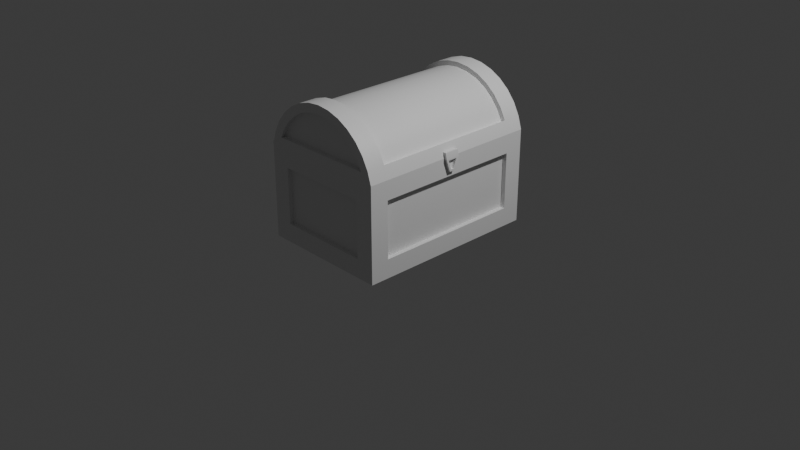 # Source: TreasureChest.blend  (saved by Blender 4.5.90; exported with 4.5.12 LTS)
import bpy
from mathutils import Matrix  # noqa: F401  (used for matrix-valued properties, if any)

bpy.ops.wm.read_factory_settings(use_empty=True)
scene = bpy.context.scene
scene.name = 'Scene'

# ---- collections
col_collection = bpy.data.collections.new('Collection'); scene.collection.children.link(col_collection)

# ---- materials (node trees are filled in below, after node groups)
mat_gold = bpy.data.materials.new('Gold')
mat_gold.alpha_threshold = 0.0
mat_gold.roughness = 0.5
mat_gold.line_color = (0.0, 0.0, 0.0, 1.0)
mat_wood = bpy.data.materials.new('Wood')
mat_wood.alpha_threshold = 0.0
mat_wood.roughness = 0.5
mat_wood.line_color = (0.0, 0.0, 0.0, 1.0)
mat_lock = bpy.data.materials.new('Lock')

# ---- node groups
ng_smooth_by_angle = bpy.data.node_groups.new('Smooth by Angle', 'GeometryNodeTree')
_s = ng_smooth_by_angle.interface.new_socket(name='Mesh', in_out='OUTPUT', socket_type='NodeSocketGeometry')
_s = ng_smooth_by_angle.interface.new_socket(name='Mesh', in_out='INPUT', socket_type='NodeSocketGeometry')
_s = ng_smooth_by_angle.interface.new_socket(name='Angle', in_out='INPUT', socket_type='NodeSocketFloat')
_s.subtype = 'ANGLE'
_s.default_value = 0.5236
_s.min_value = 0.0
_s.max_value = 3.142
_s.description = 'Maximum face angle for smooth edges'
_s = ng_smooth_by_angle.interface.new_socket(name='Ignore Sharpness', in_out='INPUT', socket_type='NodeSocketBool')
_s.force_non_field = True
ng_smooth_by_angle.description = 'Set the sharpness of mesh edges based on the angle between the neighboring faces'
ng_smooth_by_angle.is_modifier = True
_N = ng_smooth_by_angle.nodes; _L = ng_smooth_by_angle.links
n0 = _N.new('GeometryNodeSetShadeSmooth'); n0.name = 'Set Shade Smooth'; n0.location = (120, -80)
n0.domain = 'EDGE'
n1 = _N.new('GeometryNodeSetShadeSmooth'); n1.name = 'Set Shade Smooth.001'; n1.location = (300, -80)
n2 = _N.new('NodeGroupOutput'); n2.name = 'Group Output'; n2.location = (480, -80)
n3 = _N.new('GeometryNodeInputMeshEdgeAngle'); n3.name = 'Edge Angle'; n3.location = (-440, -240)
n4 = _N.new('NodeGroupInput'); n4.name = 'Group Input'; n4.location = (-80, -80)
n5 = _N.new('GeometryNodeInputEdgeSmooth'); n5.name = 'Is Edge Smooth'; n5.location = (-260, -120)
n6 = _N.new('GeometryNodeInputShadeSmooth'); n6.name = 'Is Shade Smooth'; n6.location = (-440, -397)
n7 = _N.new('FunctionNodeCompare'); n7.name = 'Compare'; n7.location = (-260, -260)
n7.operation = 'LESS_EQUAL'
n7.inputs[6].default_value = (0.0, 0.0, 0.0, 0.0)
n7.inputs[7].default_value = (0.0, 0.0, 0.0, 0.0)
n8 = _N.new('FunctionNodeBooleanMath'); n8.name = 'Boolean Math.001'; n8.location = (-80, -260)
n9 = _N.new('NodeGroupInput'); n9.name = 'Group Input.001'; n9.location = (-440, -329)
n10 = _N.new('NodeGroupInput'); n10.name = 'Group Input.002'; n10.location = (-259, -189)
n11 = _N.new('FunctionNodeBooleanMath'); n11.name = 'Boolean Math'; n11.location = (-80, -149)
n11.operation = 'OR'
n12 = _N.new('FunctionNodeBooleanMath'); n12.name = 'Boolean Math.002'; n12.location = (-260, -380)
n12.operation = 'OR'
n13 = _N.new('NodeGroupInput'); n13.name = 'Group Input.003'; n13.location = (-440, -460)
_L.new(n3.outputs[0], n7.inputs[0])
_L.new(n1.outputs[0], n2.inputs[0])
_L.new(n9.outputs[1], n7.inputs[1])
_L.new(n7.outputs[0], n8.inputs[0])
_L.new(n4.outputs[0], n0.inputs[0])
_L.new(n0.outputs[0], n1.inputs[0])
_L.new(n8.outputs[0], n0.inputs[2])
_L.new(n10.outputs[2], n11.inputs[1])
_L.new(n5.outputs[0], n11.inputs[0])
_L.new(n11.outputs[0], n0.inputs[1])
_L.new(n13.outputs[2], n12.inputs[1])
_L.new(n6.outputs[0], n12.inputs[0])
_L.new(n12.outputs[0], n8.inputs[1])
n2.is_active_output = True

# ---- material node trees
mat_gold.use_nodes = True; mat_gold.node_tree.nodes.clear()
_N = mat_gold.node_tree.nodes; _L = mat_gold.node_tree.links
n0 = _N.new('ShaderNodeOutputMaterial'); n0.name = 'Material Output'; n0.location = (200, 100)
n1 = _N.new('ShaderNodeBsdfPrincipled'); n1.name = 'Principled BSDF'; n1.location = (-200, 100)
n1.inputs[3].default_value = 1.45
_L.new(n1.outputs[0], n0.inputs[0])
n0.is_active_output = True
mat_wood.use_nodes = True; mat_wood.node_tree.nodes.clear()
_N = mat_wood.node_tree.nodes; _L = mat_wood.node_tree.links
n0 = _N.new('ShaderNodeOutputMaterial'); n0.name = 'Material Output'; n0.location = (200, 100)
n1 = _N.new('ShaderNodeBsdfPrincipled'); n1.name = 'Principled BSDF'; n1.location = (-200, 100)
n1.inputs[3].default_value = 1.45
_L.new(n1.outputs[0], n0.inputs[0])
n0.is_active_output = True
mat_lock.use_nodes = True; mat_lock.node_tree.nodes.clear()
_N = mat_lock.node_tree.nodes; _L = mat_lock.node_tree.links
n0 = _N.new('ShaderNodeBsdfPrincipled'); n0.name = 'Principled BSDF'; n0.location = (-200, 100)
n1 = _N.new('ShaderNodeOutputMaterial'); n1.name = 'Material Output'; n1.location = (200, 100)
_L.new(n0.outputs[0], n1.inputs[0])
n1.is_active_output = True

# ---- world
world_world = bpy.data.worlds.new('World'); scene.world = world_world
world_world.use_nodes = True; world_world.node_tree.nodes.clear()
_N = world_world.node_tree.nodes; _L = world_world.node_tree.links
n0 = _N.new('ShaderNodeOutputWorld'); n0.name = 'World Output'; n0.location = (200, 100)
n1 = _N.new('ShaderNodeBackground'); n1.name = 'Background'; n1.location = (-200, 100)
n1.inputs[0].default_value = (0.05088, 0.05088, 0.05088, 1.0)
_L.new(n1.outputs[0], n0.inputs[0])
n0.is_active_output = True
world_world.color = (0.05088, 0.05088, 0.05088)
world_world.sun_shadow_jitter_overblur = 0.0

# ---- cameras
cam_camera = bpy.data.cameras.new('Camera')
cam_camera.clip_end = 100.0
cam_camera.ortho_scale = 7.314

# ---- lights
light_light = bpy.data.lights.new('Light', 'POINT')
light_light.energy = 1000.0
light_light.shadow_soft_size = 0.1

# ---- meshes
me_cube_002 = bpy.data.meshes.new('Cube.002')
me_cube_002.from_pydata([(-0.7024, 0.9651, 0.4843), (-0.7024, -0.9643, 0.4843), (-0.7083, 0.9651, 0.4849), (-0.7083, -0.9643, 0.4849), (-0.7141, 0.9651, 0.4867), (-0.7141, -0.9643, 0.4867), (-0.7194, 0.9651, 0.4895), (-0.7194, -0.9643, 0.4895), (-0.724, 0.9651, 0.4933), (-0.724, -0.9643, 0.4933), (-0.7278, 0.9651, 0.4979), (-0.7278, -0.9643, 0.4979), (-0.7306, 0.9651, 0.5032), (-0.7306, -0.9643, 0.5032), (-0.7324, 0.9651, 0.509), (-0.7324, -0.9643, 0.509), (-0.733, 0.9651, 0.5149), (-0.733, -0.9643, 0.5149), (-0.7324, 0.9651, 0.5209), (-0.7324, -0.9643, 0.5209), (-0.7306, 0.9651, 0.5266), (-0.7306, -0.9643, 0.5266), (-0.7278, 0.9651, 0.5319), (-0.7278, -0.9643, 0.5319), (-0.724, 0.9651, 0.5366), (-0.724, -0.9643, 0.5366), (-0.7194, 0.9651, 0.5404), (-0.7194, -0.9643, 0.5404), (-0.7141, 0.9651, 0.5432), (-0.7141, -0.9643, 0.5432), (-0.7083, 0.9651, 0.5449), (-0.7083, -0.9643, 0.5449), (-0.7024, 0.9651, 0.5455), (-0.7024, -0.9643, 0.5455), (-0.6964, 0.9651, 0.5449), (-0.6964, -0.9643, 0.5449), (-0.6907, 0.9651, 0.5432), (-0.6907, -0.9643, 0.5432), (-0.6854, 0.9651, 0.5404), (-0.6854, -0.9643, 0.5404), (-0.6807, 0.9651, 0.5366), (-0.6807, -0.9643, 0.5366), (-0.6769, 0.9651, 0.5319), (-0.6769, -0.9643, 0.5319), (-0.6741, 0.9651, 0.5266), (-0.6741, -0.9643, 0.5266), (-0.6724, 0.9651, 0.5209), (-0.6724, -0.9643, 0.5209), (-0.6718, 0.9651, 0.5149), (-0.6718, -0.9643, 0.5149), (-0.6724, 0.9651, 0.509), (-0.6724, -0.9643, 0.509), (-0.6741, 0.9651, 0.5032), (-0.6741, -0.9643, 0.5032), (-0.6769, 0.9651, 0.4979), (-0.6769, -0.9643, 0.4979), (-0.6807, 0.9651, 0.4933), (-0.6807, -0.9643, 0.4933), (-0.6854, 0.9651, 0.4895), (-0.6854, -0.9643, 0.4895), (-0.6907, 0.9651, 0.4867), (-0.6907, -0.9643, 0.4867), (-0.6964, 0.9651, 0.4849), (-0.6964, -0.9643, 0.4849), (-0.7083, -0.9793, 0.4849), (-0.7024, -0.9793, 0.4843), (-0.7141, -0.9793, 0.4867), (-0.7194, -0.9793, 0.4895), (-0.724, -0.9793, 0.4933), (-0.7278, -0.9793, 0.4979), (-0.7306, -0.9793, 0.5032), (-0.7324, -0.9793, 0.509), (-0.733, -0.9793, 0.5149), (-0.7324, -0.9793, 0.5209), (-0.7306, -0.9793, 0.5266), (-0.7278, -0.9793, 0.5319), (-0.724, -0.9793, 0.5366), (-0.7194, -0.9793, 0.5404), (-0.7141, -0.9793, 0.5432), (-0.7083, -0.9793, 0.5449), (-0.7024, -0.9793, 0.5455), (-0.6964, -0.9793, 0.5449), (-0.6907, -0.9793, 0.5432), (-0.6854, -0.9793, 0.5404), (-0.6807, -0.9793, 0.5366), (-0.6769, -0.9793, 0.5319), (-0.6741, -0.9793, 0.5266), (-0.6724, -0.9793, 0.5209), (-0.6718, -0.9793, 0.5149), (-0.6724, -0.9793, 0.509), (-0.6741, -0.9793, 0.5032), (-0.6769, -0.9793, 0.4979), (-0.6807, -0.9793, 0.4933), (-0.6854, -0.9793, 0.4895), (-0.6907, -0.9793, 0.4867), (-0.6964, -0.9793, 0.4849), (-0.7024, 0.9801, 0.4843), (-0.7083, 0.9801, 0.4849), (-0.7141, 0.9801, 0.4867), (-0.7194, 0.9801, 0.4895), (-0.724, 0.9801, 0.4933), (-0.7278, 0.9801, 0.4979), (-0.7306, 0.9801, 0.5032), (-0.7324, 0.9801, 0.509), (-0.733, 0.9801, 0.5149), (-0.7324, 0.9801, 0.5209), (-0.7306, 0.9801, 0.5266), (-0.7278, 0.9801, 0.5319), (-0.724, 0.9801, 0.5366), (-0.7194, 0.9801, 0.5404), (-0.7141, 0.9801, 0.5432), (-0.7083, 0.9801, 0.5449), (-0.7024, 0.9801, 0.5455), (-0.6964, 0.9801, 0.5449), (-0.6907, 0.9801, 0.5432), (-0.6854, 0.9801, 0.5404), (-0.6807, 0.9801, 0.5366), (-0.6769, 0.9801, 0.5319), (-0.6741, 0.9801, 0.5266), (-0.6724, 0.9801, 0.5209), (-0.6718, 0.9801, 0.5149), (-0.6724, 0.9801, 0.509), (-0.6741, 0.9801, 0.5032), (-0.6769, 0.9801, 0.4979), (-0.6807, 0.9801, 0.4933), (-0.6854, 0.9801, 0.4895), (-0.6907, 0.9801, 0.4867), (-0.6964, 0.9801, 0.4849), (0.5587, 0.8588, -0.2801), (0.7002, 1.0, -0.4801), (0.5587, -0.8583, -0.2801), (0.7002, -0.9997, -0.4801), (-0.5584, 0.8588, -0.2801), (-0.6998, 1.0, -0.4801), (-0.5584, -0.8583, -0.2801), (-0.6998, -0.9997, -0.4801), (0.7002, -0.9997, -0.2801), (-0.6998, -0.9997, -0.2801), (0.7002, 1.0, -0.2801), (-0.6998, 1.0, -0.2801), (0.6991, -0.9997, 0.52), (-0.6996, -0.9997, 0.52), (0.6991, 1.0, 0.52), (-0.6996, 1.0, 0.52), (0.5541, -0.8636, 0.5203), (-0.5547, -0.8636, 0.5203), (0.5541, 0.8615, 0.5203), (-0.5547, 0.8615, 0.5203), (-0.6982, 0.9651, 0.4894), (-0.6982, -0.9643, 0.4894), (-0.7031, 0.9651, 0.4899), (-0.7031, -0.9643, 0.4899), (-0.7079, 0.9651, 0.4914), (-0.7079, -0.9643, 0.4914), (-0.7123, 0.9651, 0.4937), (-0.7123, -0.9643, 0.4937), (-0.7162, 0.9651, 0.4969), (-0.7162, -0.9643, 0.4969), (-0.7194, 0.9651, 0.5008), (-0.7194, -0.9643, 0.5008), (-0.7217, 0.9651, 0.5052), (-0.7217, -0.9643, 0.5052), (-0.7232, 0.9651, 0.51), (-0.7232, -0.9643, 0.51), (-0.7237, 0.9651, 0.515), (-0.7237, -0.9643, 0.515), (-0.7232, 0.9651, 0.5199), (-0.7232, -0.9643, 0.5199), (-0.7217, 0.9651, 0.5247), (-0.7217, -0.9643, 0.5247), (-0.7194, 0.9651, 0.5291), (-0.7194, -0.9643, 0.5291), (-0.7162, 0.9651, 0.533), (-0.7162, -0.9643, 0.533), (-0.7123, 0.9651, 0.5362), (-0.7123, -0.9643, 0.5362), (-0.7079, 0.9651, 0.5385), (-0.7079, -0.9643, 0.5385), (-0.7031, 0.9651, 0.54), (-0.7031, -0.9643, 0.54), (-0.6982, 0.9651, 0.5405), (-0.6982, -0.9643, 0.5405), (-0.6932, 0.9651, 0.54), (-0.6932, -0.9643, 0.54), (-0.6884, 0.9651, 0.5385), (-0.6884, -0.9643, 0.5385), (-0.684, 0.9651, 0.5362), (-0.684, -0.9643, 0.5362), (-0.6801, 0.9651, 0.533), (-0.6801, -0.9643, 0.533), (-0.677, 0.9651, 0.5291), (-0.677, -0.9643, 0.5291), (-0.6746, 0.9651, 0.5247), (-0.6746, -0.9643, 0.5247), (-0.6731, 0.9651, 0.5199), (-0.6731, -0.9643, 0.5199), (-0.6727, 0.9651, 0.515), (-0.6727, -0.9643, 0.515), (-0.6731, 0.9651, 0.51), (-0.6731, -0.9643, 0.51), (-0.6746, 0.9651, 0.5052), (-0.6746, -0.9643, 0.5052), (-0.677, 0.9651, 0.5008), (-0.677, -0.9643, 0.5008), (-0.6801, 0.9651, 0.4969), (-0.6801, -0.9643, 0.4969), (-0.684, 0.9651, 0.4937), (-0.684, -0.9643, 0.4937), (-0.6884, 0.9651, 0.4914), (-0.6884, -0.9643, 0.4914), (-0.6932, 0.9651, 0.4899), (-0.6932, -0.9643, 0.4899), (0.6994, 1.0, 0.3199), (-0.6997, 1.0, 0.3199), (0.6994, -0.9997, 0.3199), (-0.6997, -0.9997, 0.3199), (-0.6998, 0.8006, -0.4801), (-0.6998, -0.7994, -0.4801), (0.6502, 0.8006, -0.2801), (0.6502, -0.7994, -0.2801), (-0.6498, -0.7994, -0.2801), (-0.6498, 0.8006, -0.2801), (0.7002, -0.7994, -0.4801), (0.7002, 0.8006, -0.4801), (0.6089, 0.6874, -0.2798), (0.6089, -0.6863, -0.2798), (-0.6086, -0.6863, -0.2798), (-0.6086, 0.6874, -0.2798), (0.6991, 0.8006, 0.52), (0.6991, -0.7994, 0.52), (-0.6996, -0.7994, 0.52), (-0.6996, 0.8006, 0.52), (0.5541, 0.6874, 0.5203), (0.5541, -0.6926, 0.5203), (-0.5547, -0.6926, 0.5203), (-0.5547, 0.6874, 0.5203), (0.6494, 0.8006, 0.3199), (0.6494, -0.7994, 0.3199), (-0.6497, -0.7994, 0.3199), (-0.6497, 0.8006, 0.3199), (0.4996, 1.0, -0.4801), (-0.4989, 1.0, -0.4801), (0.4996, -0.9498, -0.2801), (-0.4989, -0.9498, -0.2801), (-0.4989, -0.9997, -0.4801), (0.4996, -0.9997, -0.4801), (-0.4989, 0.9503, -0.2801), (0.4996, 0.9503, -0.2801), (0.3987, -0.9085, -0.2804), (-0.398, -0.9085, -0.2804), (-0.398, 0.909, -0.2802), (0.3987, 0.909, -0.2802), (0.4982, -0.9997, 0.52), (-0.4994, -0.9997, 0.52), (-0.4994, 1.0, 0.52), (0.4982, 1.0, 0.52), (0.3948, -0.8636, 0.5203), (-0.396, -0.8636, 0.5203), (-0.396, 0.8615, 0.5203), (0.3948, 0.8615, 0.5203), (-0.4993, 0.9503, 0.3199), (0.4986, 0.9503, 0.3199), (0.4986, -0.9498, 0.3199), (-0.4993, -0.9498, 0.3199), (0.4996, 0.8006, -0.4301), (-0.4989, 0.8006, -0.4301), (0.4996, -0.7994, -0.4301), (-0.4989, -0.7994, -0.4301), (-0.398, 0.6874, -0.2801), (0.3987, 0.6874, -0.2801), (-0.398, -0.6863, -0.2801), (0.3987, -0.6863, -0.2801), (0.7002, 0.8006, -0.2801), (0.7002, -0.7994, -0.2801), (-0.6998, -0.7994, -0.2801), (-0.6998, 0.8006, -0.2801), (0.6994, 0.8006, 0.3199), (0.6994, -0.7994, 0.3199), (-0.6997, -0.7994, 0.3199), (-0.6997, 0.8006, 0.3199), (0.4996, -0.9997, -0.2801), (-0.4989, -0.9997, -0.2801), (-0.4989, 1.0, -0.2801), (0.4996, 1.0, -0.2801), (-0.4993, 1.0, 0.3199), (0.4986, 1.0, 0.3199), (0.4986, -0.9997, 0.3199), (-0.4993, -0.9997, 0.3199), (0.4996, 0.8006, -0.4801), (-0.4989, 0.8006, -0.4801), (0.4996, -0.7994, -0.4801), (-0.4989, -0.7994, -0.4801), (0.5553, -0.8623, 0.3205), (-0.5556, -0.8623, 0.3205), (0.5553, 0.8608, 0.3205), (-0.5556, 0.8608, 0.3205), (-0.6058, -0.6911, 0.3207), (-0.6058, 0.6874, 0.3207), (0.6054, 0.6874, 0.3207), (0.6054, -0.6911, 0.3207), (0.3958, -0.9125, 0.3201), (-0.3965, -0.9125, 0.3201), (-0.3965, 0.911, 0.3203), (0.3958, 0.911, 0.3203), (0.5587, 0.6874, -0.2801), (0.5587, -0.6863, -0.2801), (-0.5584, -0.6863, -0.2801), (-0.5584, 0.6874, -0.2801), (0.3987, -0.8583, -0.2801), (-0.398, -0.8583, -0.2801), (-0.398, 0.8588, -0.2801), (0.3987, 0.8588, -0.2801), (-0.5556, -0.6911, 0.3205), (-0.5556, 0.6874, 0.3205), (0.5553, 0.6874, 0.3205), (0.5553, -0.6911, 0.3205), (0.3958, -0.8623, 0.3205), (-0.3965, -0.8623, 0.3205), (-0.3965, 0.8608, 0.3205), (0.3958, 0.8608, 0.3205), (0.5576, -0.8596, -0.08072), (-0.5575, 0.8595, -0.08072), (-0.5575, -0.8596, -0.08072), (0.5576, 0.8595, -0.08072), (-0.5575, -0.6879, -0.08072), (-0.5575, 0.6874, -0.08072), (0.5576, 0.6874, -0.08072), (0.5576, -0.6879, -0.08072), (0.3977, -0.8596, -0.08072), (-0.3975, -0.8596, -0.08072), (-0.3975, 0.8595, -0.08072), (0.3977, 0.8595, -0.08072), (-0.6076, -0.6879, -0.08048), (-0.6076, 0.6874, -0.08048), (0.6078, 0.6874, -0.08043), (0.6078, -0.6879, -0.08043), (0.3977, -0.9098, -0.08105), (-0.3975, -0.9098, -0.08105), (-0.3975, 0.9097, -0.08088), (0.3977, 0.9097, -0.08088)], [], [(27, 25, 76, 77), (48, 50, 121, 120), (64, 65, 95, 94, 93, 92, 91, 90, 89, 88, 87, 86, 85, 84, 83, 82, 81, 80, 79, 78, 77, 76, 75, 74, 73, 72, 71, 70, 69, 68, 67, 66), (45, 43, 85, 86), (63, 61, 94, 95), (19, 17, 72, 73), (37, 35, 81, 82), (55, 53, 90, 91), (11, 9, 68, 69), (29, 27, 77, 78), (47, 45, 86, 87), (3, 1, 65, 64), (1, 63, 95, 65), (21, 19, 73, 74), (39, 37, 82, 83), (57, 55, 91, 92), (13, 11, 69, 70), (31, 29, 78, 79), (49, 47, 87, 88), (5, 3, 64, 66), (23, 21, 74, 75), (41, 39, 83, 84), (59, 57, 92, 93), (15, 13, 70, 71), (33, 31, 79, 80), (51, 49, 88, 89), (7, 5, 66, 67), (25, 23, 75, 76), (43, 41, 84, 85), (61, 59, 93, 94), (17, 15, 71, 72), (35, 33, 80, 81), (53, 51, 89, 90), (9, 7, 67, 68), (96, 97, 98, 99, 100, 101, 102, 103, 104, 105, 106, 107, 108, 109, 110, 111, 112, 113, 114, 115, 116, 117, 118, 119, 120, 121, 122, 123, 124, 125, 126, 127), (4, 6, 99, 98), (22, 24, 108, 107), (40, 42, 117, 116), (58, 60, 126, 125), (14, 16, 104, 103), (32, 34, 113, 112), (50, 52, 122, 121), (6, 8, 100, 99), (24, 26, 109, 108), (42, 44, 118, 117), (60, 62, 127, 126), (16, 18, 105, 104), (34, 36, 114, 113), (52, 54, 123, 122), (8, 10, 101, 100), (26, 28, 110, 109), (44, 46, 119, 118), (0, 2, 97, 96), (62, 0, 96, 127), (18, 20, 106, 105), (36, 38, 115, 114), (54, 56, 124, 123), (10, 12, 102, 101), (28, 30, 111, 110), (46, 48, 120, 119), (2, 4, 98, 97), (20, 22, 107, 106), (38, 40, 116, 115), (56, 58, 125, 124), (12, 14, 103, 102), (30, 32, 112, 111), (270, 306, 134, 309), (244, 281, 137, 135), (216, 275, 139, 133), (290, 222, 131, 245), (222, 273, 136, 131), (240, 283, 138, 129), (319, 294, 146, 259), (286, 214, 140, 252), (284, 213, 143, 254), (317, 293, 145, 257), (315, 292, 144, 233), (278, 215, 141, 230), (276, 212, 142, 228), (313, 295, 147, 235), (148, 149, 151, 150), (150, 151, 153, 152), (152, 153, 155, 154), (154, 155, 157, 156), (156, 157, 159, 158), (158, 159, 161, 160), (160, 161, 163, 162), (162, 163, 165, 164), (164, 165, 167, 166), (166, 167, 169, 168), (168, 169, 171, 170), (170, 171, 173, 172), (172, 173, 175, 174), (174, 175, 177, 176), (176, 177, 179, 178), (178, 179, 181, 180), (180, 181, 183, 182), (182, 183, 185, 184), (184, 185, 187, 186), (186, 187, 189, 188), (188, 189, 191, 190), (190, 191, 193, 192), (192, 193, 195, 194), (194, 195, 197, 196), (196, 197, 199, 198), (198, 199, 201, 200), (200, 201, 203, 202), (202, 203, 205, 204), (204, 205, 207, 206), (206, 207, 209, 208), (208, 209, 211, 210), (210, 211, 149, 148), (252, 140, 144, 256), (230, 141, 145, 234), (254, 143, 147, 258), (228, 142, 146, 232), (272, 138, 212, 276), (274, 137, 215, 278), (282, 139, 213, 284), (280, 136, 214, 286), (139, 275, 279, 213), (221, 220, 238, 239), (136, 273, 277, 214), (219, 218, 236, 237), (140, 229, 233, 144), (229, 228, 232, 233), (143, 231, 235, 147), (231, 230, 234, 235), (293, 312, 234, 145), (312, 313, 235, 234), (214, 277, 229, 140), (277, 276, 228, 229), (213, 279, 231, 143), (279, 278, 230, 231), (294, 314, 232, 146), (314, 315, 233, 232), (129, 138, 272, 223), (223, 272, 273, 222), (240, 129, 223, 288), (288, 223, 222, 290), (135, 137, 274, 217), (217, 274, 275, 216), (310, 132, 307, 268), (268, 307, 306, 270), (304, 269, 271, 305), (269, 268, 270, 271), (128, 311, 269, 304), (311, 310, 268, 269), (216, 289, 291, 217), (265, 264, 266, 267), (133, 241, 289, 216), (241, 240, 288, 289), (137, 281, 287, 215), (243, 242, 262, 263), (138, 283, 285, 212), (247, 246, 260, 261), (142, 255, 259, 146), (255, 254, 258, 259), (141, 253, 257, 145), (253, 252, 256, 257), (292, 316, 256, 144), (316, 317, 257, 256), (212, 285, 255, 142), (285, 284, 254, 255), (215, 287, 253, 141), (287, 286, 252, 253), (295, 318, 258, 147), (318, 319, 259, 258), (133, 139, 282, 241), (241, 282, 283, 240), (217, 291, 244, 135), (291, 290, 245, 244), (131, 136, 280, 245), (245, 280, 281, 244), (305, 271, 308, 130), (271, 270, 309, 308), (218, 219, 273, 272), (220, 221, 275, 274), (237, 236, 276, 277), (239, 238, 278, 279), (221, 239, 279, 275), (238, 220, 274, 278), (219, 237, 277, 273), (236, 218, 272, 276), (242, 243, 281, 280), (246, 247, 283, 282), (261, 260, 284, 285), (263, 262, 286, 287), (243, 263, 287, 281), (262, 242, 280, 286), (247, 261, 285, 283), (260, 246, 282, 284), (264, 265, 289, 288), (267, 266, 290, 291), (265, 267, 291, 289), (266, 264, 288, 290), (334, 335, 299, 298), (321, 330, 318, 295), (336, 337, 301, 300), (320, 328, 316, 292), (338, 339, 303, 302), (323, 326, 314, 294), (332, 333, 297, 296), (322, 324, 312, 293), (325, 321, 295, 313), (327, 320, 292, 315), (329, 322, 293, 317), (331, 323, 294, 319), (225, 305, 304, 224), (227, 307, 306, 226), (249, 309, 308, 248), (251, 311, 310, 250), (332, 296, 312, 324), (333, 325, 307, 227), (334, 298, 314, 326), (335, 327, 305, 225), (336, 300, 316, 328), (337, 329, 309, 249), (338, 302, 318, 330), (339, 331, 311, 251), (302, 303, 319, 318), (300, 301, 317, 316), (298, 299, 315, 314), (296, 297, 313, 312), (303, 339, 331, 319), (250, 310, 330, 338), (301, 337, 329, 317), (248, 308, 328, 336), (299, 335, 327, 315), (224, 304, 326, 334), (297, 333, 325, 313), (226, 306, 324, 332), (311, 128, 323, 331), (309, 134, 322, 329), (305, 130, 320, 327), (307, 132, 321, 325), (134, 306, 324, 322), (226, 332, 333, 227), (128, 304, 326, 323), (224, 334, 335, 225), (130, 308, 328, 320), (248, 336, 337, 249), (132, 310, 330, 321), (250, 338, 339, 251), (328, 308, 309, 329), (336, 328, 329, 337), (324, 306, 307, 325), (332, 324, 325, 333), (330, 310, 311, 331), (338, 330, 331, 339), (326, 304, 305, 327), (334, 326, 327, 335)])
me_cube_002.polygons.foreach_set('use_smooth', [True] * 252)
me_cube_002.polygons.foreach_set('material_index', [0, 0, 0, 0, 0, 0, 0, 0, 0, 0, 0, 0, 0, 0, 0, 0, 0, 0, 0, 0, 0, 0, 0, 0, 0, 0, 0, 0, 0, 0, 0, 0, 0, 0, 0, 0, 0, 0, 0, 0, 0, 0, 0, 0, 0, 0, 0, 0, 0, 0, 0, 0, 0, 0, 0, 0, 0, 0, 0, 0, 0, 0, 0, 0, 0, 0, 1, 0, 0, 0, 0, 0, 1, 0, 0, 1, 1, 0, 0, 1, 1, 1, 1, 1, 1, 1, 1, 1, 1, 1, 1, 1, 1, 1, 1, 1, 1, 1, 1, 1, 1, 1, 1, 1, 1, 1, 1, 1, 1, 1, 1, 1, 0, 0, 0, 0, 0, 0, 0, 0, 0, 1, 0, 1, 0, 0, 0, 0, 1, 1, 0, 0, 0, 0, 1, 1, 0, 0, 0, 0, 0, 0, 1, 1, 1, 1, 1, 1, 0, 1, 0, 0, 0, 1, 0, 1, 0, 0, 0, 0, 1, 1, 0, 0, 0, 0, 1, 1, 0, 0, 0, 0, 0, 0, 1, 1, 0, 0, 0, 0, 0, 0, 0, 0, 0, 0, 0, 0, 0, 0, 0, 0, 0, 0, 0, 0, 1, 1, 1, 1, 1, 1, 1, 1, 1, 1, 1, 1, 0, 0, 0, 0, 1, 0, 1, 0, 1, 0, 1, 0, 1, 1, 1, 1, 1, 0, 1, 0, 1, 0, 1, 0, 1, 1, 1, 1, 1, 0, 1, 0, 1, 0, 1, 0, 1, 1, 1, 1, 1, 1, 1, 1])
_uv = me_cube_002.uv_layers.new(name='UVMap')
_uv.uv.foreach_set('vector', [0.5938, 1.0, 0.625, 1.0, 0.625, 1.0, 0.5938, 1.0, 0.25, 0.5, 0.2188, 0.5, 0.2188, 0.5, 0.25, 0.5, 0.2968, 0.4854, 0.25, 0.49, 0.2032, 0.4854, 0.1582, 0.4717, 0.1167, 0.4496, 0.08029, 0.4197, 0.05045, 0.3833, 0.02827, 0.3418, 0.01461, 0.2968, 0.01, 0.25, 0.01461, 0.2032, 0.02827, 0.1582, 0.05045, 0.1167, 0.08029, 0.08029, 0.1167, 0.05045, 0.1582, 0.02827, 0.2032, 0.01461, 0.25, 0.01, 0.2968, 0.01461, 0.3418, 0.02827, 0.3833, 0.05045, 0.4197, 0.08029, 0.4496, 0.1167, 0.4717, 0.1582, 0.4854, 0.2032, 0.49, 0.25, 0.4854, 0.2968, 0.4717, 0.3418, 0.4496, 0.3833, 0.4197, 0.4197, 0.3833, 0.4496, 0.3418, 0.4717, 0.3125, 1.0, 0.3438, 1.0, 0.3438, 1.0, 0.3125, 1.0, 0.03125, 1.0, 0.0625, 1.0, 0.0625, 1.0, 0.03125, 1.0, 0.7188, 1.0, 0.75, 1.0, 0.75, 1.0, 0.7188, 1.0, 0.4375, 1.0, 0.4688, 1.0, 0.4688, 1.0, 0.4375, 1.0, 0.1562, 1.0, 0.1875, 1.0, 0.1875, 1.0, 0.1562, 1.0, 0.8438, 1.0, 0.875, 1.0, 0.875, 1.0, 0.8438, 1.0, 0.5625, 1.0, 0.5938, 1.0, 0.5938, 1.0, 0.5625, 1.0, 0.2812, 1.0, 0.3125, 1.0, 0.3125, 1.0, 0.2812, 1.0, 0.9688, 1.0, 1.0, 1.0, 1.0, 1.0, 0.9688, 1.0, 0.0, 1.0, 0.03125, 1.0, 0.03125, 1.0, 0.0, 1.0, 0.6875, 1.0, 0.7188, 1.0, 0.7188, 1.0, 0.6875, 1.0, 0.4062, 1.0, 0.4375, 1.0, 0.4375, 1.0, 0.4062, 1.0, 0.125, 1.0, 0.1562, 1.0, 0.1562, 1.0, 0.125, 1.0, 0.8125, 1.0, 0.8438, 1.0, 0.8438, 1.0, 0.8125, 1.0, 0.5312, 1.0, 0.5625, 1.0, 0.5625, 1.0, 0.5312, 1.0, 0.25, 1.0, 0.2812, 1.0, 0.2812, 1.0, 0.25, 1.0, 0.9375, 1.0, 0.9688, 1.0, 0.9688, 1.0, 0.9375, 1.0, 0.6562, 1.0, 0.6875, 1.0, 0.6875, 1.0, 0.6562, 1.0, 0.375, 1.0, 0.4062, 1.0, 0.4062, 1.0, 0.375, 1.0, 0.09375, 1.0, 0.125, 1.0, 0.125, 1.0, 0.09375, 1.0, 0.7812, 1.0, 0.8125, 1.0, 0.8125, 1.0, 0.7812, 1.0, 0.5, 1.0, 0.5312, 1.0, 0.5312, 1.0, 0.5, 1.0, 0.2188, 1.0, 0.25, 1.0, 0.25, 1.0, 0.2188, 1.0, 0.9062, 1.0, 0.9375, 1.0, 0.9375, 1.0, 0.9062, 1.0, 0.625, 1.0, 0.6562, 1.0, 0.6562, 1.0, 0.625, 1.0, 0.3438, 1.0, 0.375, 1.0, 0.375, 1.0, 0.3438, 1.0, 0.0625, 1.0, 0.09375, 1.0, 0.09375, 1.0, 0.0625, 1.0, 0.75, 1.0, 0.7812, 1.0, 0.7812, 1.0, 0.75, 1.0, 0.4688, 1.0, 0.5, 1.0, 0.5, 1.0, 0.4688, 1.0, 0.1875, 1.0, 0.2188, 1.0, 0.2188, 1.0, 0.1875, 1.0, 0.875, 1.0, 0.9062, 1.0, 0.9062, 1.0, 0.875, 1.0, 0.75, 0.49, 0.7968, 0.4854, 0.8418, 0.4717, 0.8833, 0.4496, 0.9197, 0.4197, 0.9496, 0.3833, 0.9717, 0.3418, 0.9854, 0.2968, 0.99, 0.25, 0.9854, 0.2032, 0.9717, 0.1582, 0.9496, 0.1167, 0.9197, 0.08029, 0.8833, 0.05045, 0.8418, 0.02827, 0.7968, 0.01461, 0.75, 0.01, 0.7032, 0.01461, 0.6582, 0.02827, 0.6167, 0.05045, 0.5803, 0.08029, 0.5504, 0.1167, 0.5283, 0.1582, 0.5146, 0.2032, 0.51, 0.25, 0.5146, 0.2968, 0.5283, 0.3418, 0.5504, 0.3833, 0.5803, 0.4197, 0.6167, 0.4496, 0.6582, 0.4717, 0.7032, 0.4854, 0.9375, 0.5, 0.9062, 0.5, 0.9062, 0.5, 0.9375, 0.5, 0.6562, 0.5, 0.625, 0.5, 0.625, 0.5, 0.6562, 0.5, 0.375, 0.5, 0.3438, 0.5, 0.3438, 0.5, 0.375, 0.5, 0.09375, 0.5, 0.0625, 0.5, 0.0625, 0.5, 0.09375, 0.5, 0.7812, 0.5, 0.75, 0.5, 0.75, 0.5, 0.7812, 0.5, 0.5, 0.5, 0.4688, 0.5, 0.4688, 0.5, 0.5, 0.5, 0.2188, 0.5, 0.1875, 0.5, 0.1875, 0.5, 0.2188, 0.5, 0.9062, 0.5, 0.875, 0.5, 0.875, 0.5, 0.9062, 0.5, 0.625, 0.5, 0.5938, 0.5, 0.5938, 0.5, 0.625, 0.5, 0.3438, 0.5, 0.3125, 0.5, 0.3125, 0.5, 0.3438, 0.5, 0.0625, 0.5, 0.03125, 0.5, 0.03125, 0.5, 0.0625, 0.5, 0.75, 0.5, 0.7188, 0.5, 0.7188, 0.5, 0.75, 0.5, 0.4688, 0.5, 0.4375, 0.5, 0.4375, 0.5, 0.4688, 0.5, 0.1875, 0.5, 0.1562, 0.5, 0.1562, 0.5, 0.1875, 0.5, 0.875, 0.5, 0.8438, 0.5, 0.8438, 0.5, 0.875, 0.5, 0.5938, 0.5, 0.5625, 0.5, 0.5625, 0.5, 0.5938, 0.5, 0.3125, 0.5, 0.2812, 0.5, 0.2812, 0.5, 0.3125, 0.5, 1.0, 0.5, 0.9688, 0.5, 0.9688, 0.5, 1.0, 0.5, 0.03125, 0.5, 0.0, 0.5, 0.0, 0.5, 0.03125, 0.5, 0.7188, 0.5, 0.6875, 0.5, 0.6875, 0.5, 0.7188, 0.5, 0.4375, 0.5, 0.4062, 0.5, 0.4062, 0.5, 0.4375, 0.5, 0.1562, 0.5, 0.125, 0.5, 0.125, 0.5, 0.1562, 0.5, 0.8438, 0.5, 0.8125, 0.5, 0.8125, 0.5, 0.8438, 0.5, 0.5625, 0.5, 0.5312, 0.5, 0.5312, 0.5, 0.5625, 0.5, 0.2812, 0.5, 0.25, 0.5, 0.25, 0.5, 0.2812, 0.5, 0.9688, 0.5, 0.9375, 0.5, 0.9375, 0.5, 0.9688, 0.5, 0.6875, 0.5, 0.6562, 0.5, 0.6562, 0.5, 0.6875, 0.5, 0.4062, 0.5, 0.375, 0.5, 0.375, 0.5, 0.4062, 0.5, 0.125, 0.5, 0.09375, 0.5, 0.09375, 0.5, 0.125, 0.5, 0.8125, 0.5, 0.7812, 0.5, 0.7812, 0.5, 0.8125, 0.5, 0.5312, 0.5, 0.5, 0.5, 0.5, 0.5, 0.5312, 0.5, 0.7832, 0.7108, 0.8497, 0.7108, 0.8497, 0.7323, 0.7832, 0.7323, 0.375, 0.9167, 0.625, 0.9167, 0.625, 1.0, 0.375, 1.0, 0.375, 0.225, 0.625, 0.225, 0.625, 0.25, 0.375, 0.25, 0.2917, 0.725, 0.375, 0.725, 0.375, 0.75, 0.2917, 0.75, 0.375, 0.725, 0.625, 0.725, 0.625, 0.75, 0.375, 0.75, 0.375, 0.4167, 0.625, 0.4167, 0.625, 0.5, 0.375, 0.5, 0.7168, 0.5177, 0.6503, 0.5177, 0.6503, 0.5177, 0.7168, 0.5177, 0.625, 0.8333, 0.625, 0.75, 0.625, 0.75, 0.625, 0.8333, 0.625, 0.3333, 0.625, 0.25, 0.625, 0.25, 0.625, 0.3333, 0.7832, 0.7323, 0.8497, 0.7323, 0.8497, 0.7323, 0.7832, 0.7323, 0.6503, 0.711, 0.6503, 0.7323, 0.6503, 0.7323, 0.6503, 0.711, 0.625, 0.02504, 0.625, 0.0, 0.625, 0.0, 0.625, 0.02504, 0.625, 0.525, 0.625, 0.5, 0.625, 0.5, 0.625, 0.525, 0.8497, 0.5393, 0.8497, 0.5177, 0.8497, 0.5177, 0.8497, 0.5393, 1.0, 0.5, 1.0, 1.0, 0.9688, 1.0, 0.9688, 0.5, 0.9688, 0.5, 0.9688, 1.0, 0.9375, 1.0, 0.9375, 0.5, 0.9375, 0.5, 0.9375, 1.0, 0.9062, 1.0, 0.9062, 0.5, 0.9062, 0.5, 0.9062, 1.0, 0.875, 1.0, 0.875, 0.5, 0.875, 0.5, 0.875, 1.0, 0.8438, 1.0, 0.8438, 0.5, 0.8438, 0.5, 0.8438, 1.0, 0.8125, 1.0, 0.8125, 0.5, 0.8125, 0.5, 0.8125, 1.0, 0.7812, 1.0, 0.7812, 0.5, 0.7812, 0.5, 0.7812, 1.0, 0.75, 1.0, 0.75, 0.5, 0.75, 0.5, 0.75, 1.0, 0.7188, 1.0, 0.7188, 0.5, 0.7188, 0.5, 0.7188, 1.0, 0.6875, 1.0, 0.6875, 0.5, 0.6875, 0.5, 0.6875, 1.0, 0.6562, 1.0, 0.6562, 0.5, 0.6562, 0.5, 0.6562, 1.0, 0.625, 1.0, 0.625, 0.5, 0.625, 0.5, 0.625, 1.0, 0.5938, 1.0, 0.5938, 0.5, 0.5938, 0.5, 0.5938, 1.0, 0.5625, 1.0, 0.5625, 0.5, 0.5625, 0.5, 0.5625, 1.0, 0.5312, 1.0, 0.5312, 0.5, 0.5312, 0.5, 0.5312, 1.0, 0.5, 1.0, 0.5, 0.5, 0.5, 0.5, 0.5, 1.0, 0.4688, 1.0, 0.4688, 0.5, 0.4688, 0.5, 0.4688, 1.0, 0.4375, 1.0, 0.4375, 0.5, 0.4375, 0.5, 0.4375, 1.0, 0.4062, 1.0, 0.4062, 0.5, 0.4062, 0.5, 0.4062, 1.0, 0.375, 1.0, 0.375, 0.5, 0.375, 0.5, 0.375, 1.0, 0.3438, 1.0, 0.3438, 0.5, 0.3438, 0.5, 0.3438, 1.0, 0.3125, 1.0, 0.3125, 0.5, 0.3125, 0.5, 0.3125, 1.0, 0.2812, 1.0, 0.2812, 0.5, 0.2812, 0.5, 0.2812, 1.0, 0.25, 1.0, 0.25, 0.5, 0.25, 0.5, 0.25, 1.0, 0.2188, 1.0, 0.2188, 0.5, 0.2188, 0.5, 0.2188, 1.0, 0.1875, 1.0, 0.1875, 0.5, 0.1875, 0.5, 0.1875, 1.0, 0.1562, 1.0, 0.1562, 0.5, 0.1562, 0.5, 0.1562, 1.0, 0.125, 1.0, 0.125, 0.5, 0.125, 0.5, 0.125, 1.0, 0.09375, 1.0, 0.09375, 0.5, 0.09375, 0.5, 0.09375, 1.0, 0.0625, 1.0, 0.0625, 0.5, 0.0625, 0.5, 0.0625, 1.0, 0.03125, 1.0, 0.03125, 0.5, 0.03125, 0.5, 0.03125, 1.0, 0.0, 1.0, 0.0, 0.5, 0.625, 0.8333, 0.625, 0.75, 0.6503, 0.7323, 0.7168, 0.7323, 0.625, 0.9249, 0.625, 1.0, 0.8497, 0.7323, 0.8497, 0.711, 0.625, 0.3333, 0.625, 0.25, 0.8497, 0.5177, 0.7832, 0.5177, 0.625, 0.525, 0.625, 0.5, 0.6503, 0.5177, 0.6503, 0.5393, 0.625, 0.525, 0.625, 0.5, 0.625, 0.5, 0.625, 0.525, 0.625, 0.02504, 0.625, 0.0, 0.625, 0.0, 0.625, 0.02504, 0.625, 0.3333, 0.625, 0.25, 0.625, 0.25, 0.625, 0.3333, 0.625, 0.8333, 0.625, 0.75, 0.625, 0.75, 0.625, 0.8333, 0.625, 0.25, 0.625, 0.225, 0.625, 0.225, 0.625, 0.25, 0.625, 0.225, 0.625, 0.02504, 0.625, 0.02504, 0.625, 0.225, 0.625, 0.75, 0.625, 0.725, 0.625, 0.725, 0.625, 0.75, 0.625, 0.725, 0.625, 0.525, 0.625, 0.525, 0.625, 0.725, 0.625, 0.75, 0.625, 0.725, 0.6503, 0.711, 0.6503, 0.7323, 0.625, 0.725, 0.625, 0.525, 0.6503, 0.5393, 0.6503, 0.711, 0.625, 0.25, 0.625, 0.3249, 0.8497, 0.5393, 0.8497, 0.5177, 0.625, 0.3249, 0.625, 0.9249, 0.8497, 0.711, 0.8497, 0.5393, 0.8497, 0.7323, 0.8497, 0.711, 0.8497, 0.711, 0.8497, 0.7323, 0.8497, 0.711, 0.8497, 0.5393, 0.8497, 0.5393, 0.8497, 0.711, 0.625, 0.75, 0.625, 0.725, 0.625, 0.725, 0.625, 0.75, 0.625, 0.725, 0.625, 0.525, 0.625, 0.525, 0.625, 0.725, 0.625, 0.25, 0.625, 0.225, 0.625, 0.225, 0.625, 0.25, 0.625, 0.225, 0.625, 0.02504, 0.625, 0.02504, 0.625, 0.225, 0.6503, 0.5177, 0.6503, 0.5393, 0.6503, 0.5393, 0.6503, 0.5177, 0.6503, 0.5393, 0.6503, 0.711, 0.6503, 0.711, 0.6503, 0.5393, 0.375, 0.5, 0.625, 0.5, 0.625, 0.525, 0.375, 0.525, 0.375, 0.525, 0.625, 0.525, 0.625, 0.725, 0.375, 0.725, 0.2917, 0.5, 0.375, 0.5, 0.375, 0.525, 0.2917, 0.525, 0.2917, 0.525, 0.375, 0.525, 0.375, 0.725, 0.2917, 0.725, 0.375, 0.0, 0.625, 0.0, 0.625, 0.02504, 0.375, 0.02504, 0.375, 0.02504, 0.625, 0.02504, 0.625, 0.225, 0.375, 0.225, 0.7832, 0.5177, 0.8497, 0.5177, 0.8497, 0.5391, 0.7832, 0.5391, 0.7832, 0.5391, 0.8497, 0.5391, 0.8497, 0.7108, 0.7832, 0.7108, 0.6503, 0.5391, 0.7168, 0.5391, 0.7168, 0.7108, 0.6503, 0.7108, 0.7168, 0.5391, 0.7832, 0.5391, 0.7832, 0.7108, 0.7168, 0.7108, 0.6503, 0.5177, 0.7168, 0.5177, 0.7168, 0.5391, 0.6503, 0.5391, 0.7168, 0.5177, 0.7832, 0.5177, 0.7832, 0.5391, 0.7168, 0.5391, 0.125, 0.525, 0.2083, 0.525, 0.2083, 0.725, 0.125, 0.725, 0.2083, 0.525, 0.2917, 0.525, 0.2917, 0.725, 0.2083, 0.725, 0.125, 0.5, 0.2083, 0.5, 0.2083, 0.525, 0.125, 0.525, 0.2083, 0.5, 0.2917, 0.5, 0.2917, 0.525, 0.2083, 0.525, 0.625, 1.0, 0.625, 0.9167, 0.625, 0.9167, 0.625, 1.0, 0.625, 0.9167, 0.625, 0.8333, 0.625, 0.8333, 0.625, 0.9167, 0.625, 0.5, 0.625, 0.4167, 0.625, 0.4167, 0.625, 0.5, 0.625, 0.4167, 0.625, 0.3333, 0.625, 0.3333, 0.625, 0.4167, 0.625, 0.5, 0.625, 0.4167, 0.7168, 0.5177, 0.6503, 0.5177, 0.625, 0.4167, 0.625, 0.3333, 0.7832, 0.5177, 0.7168, 0.5177, 0.625, 1.0, 0.625, 0.9167, 0.7832, 0.7323, 0.8497, 0.7323, 0.625, 0.9167, 0.625, 0.8333, 0.7168, 0.7323, 0.7832, 0.7323, 0.6503, 0.7323, 0.7168, 0.7323, 0.7168, 0.7323, 0.6503, 0.7323, 0.7168, 0.7323, 0.7832, 0.7323, 0.7832, 0.7323, 0.7168, 0.7323, 0.625, 0.5, 0.625, 0.4167, 0.625, 0.4167, 0.625, 0.5, 0.625, 0.4167, 0.625, 0.3333, 0.625, 0.3333, 0.625, 0.4167, 0.625, 1.0, 0.625, 0.9167, 0.625, 0.9167, 0.625, 1.0, 0.625, 0.9167, 0.625, 0.8333, 0.625, 0.8333, 0.625, 0.9167, 0.8497, 0.5177, 0.7832, 0.5177, 0.7832, 0.5177, 0.8497, 0.5177, 0.7832, 0.5177, 0.7168, 0.5177, 0.7168, 0.5177, 0.7832, 0.5177, 0.375, 0.25, 0.625, 0.25, 0.625, 0.3333, 0.375, 0.3333, 0.375, 0.3333, 0.625, 0.3333, 0.625, 0.4167, 0.375, 0.4167, 0.125, 0.725, 0.2083, 0.725, 0.2083, 0.75, 0.125, 0.75, 0.2083, 0.725, 0.2917, 0.725, 0.2917, 0.75, 0.2083, 0.75, 0.375, 0.75, 0.625, 0.75, 0.625, 0.8333, 0.375, 0.8333, 0.375, 0.8333, 0.625, 0.8333, 0.625, 0.9167, 0.375, 0.9167, 0.6503, 0.7108, 0.7168, 0.7108, 0.7168, 0.7323, 0.6503, 0.7323, 0.7168, 0.7108, 0.7832, 0.7108, 0.7832, 0.7323, 0.7168, 0.7323, 0.625, 0.525, 0.625, 0.725, 0.625, 0.725, 0.625, 0.525, 0.625, 0.02504, 0.625, 0.225, 0.625, 0.225, 0.625, 0.02504, 0.625, 0.725, 0.625, 0.525, 0.625, 0.525, 0.625, 0.725, 0.625, 0.225, 0.625, 0.02504, 0.625, 0.02504, 0.625, 0.225, 0.625, 0.225, 0.625, 0.225, 0.625, 0.225, 0.625, 0.225, 0.625, 0.02504, 0.625, 0.02504, 0.625, 0.02504, 0.625, 0.02504, 0.625, 0.725, 0.625, 0.725, 0.625, 0.725, 0.625, 0.725, 0.625, 0.525, 0.625, 0.525, 0.625, 0.525, 0.625, 0.525, 0.625, 0.8333, 0.625, 0.9167, 0.625, 0.9167, 0.625, 0.8333, 0.625, 0.3333, 0.625, 0.4167, 0.625, 0.4167, 0.625, 0.3333, 0.625, 0.4167, 0.625, 0.3333, 0.625, 0.3333, 0.625, 0.4167, 0.625, 0.9167, 0.625, 0.8333, 0.625, 0.8333, 0.625, 0.9167, 0.625, 0.9167, 0.625, 0.9167, 0.625, 0.9167, 0.625, 0.9167, 0.625, 0.8333, 0.625, 0.8333, 0.625, 0.8333, 0.625, 0.8333, 0.625, 0.4167, 0.625, 0.4167, 0.625, 0.4167, 0.625, 0.4167, 0.625, 0.3333, 0.625, 0.3333, 0.625, 0.3333, 0.625, 0.3333, 0.2917, 0.525, 0.2083, 0.525, 0.2083, 0.525, 0.2917, 0.525, 0.2083, 0.725, 0.2917, 0.725, 0.2917, 0.725, 0.2083, 0.725, 0.2083, 0.525, 0.2083, 0.725, 0.2083, 0.725, 0.2083, 0.525, 0.2917, 0.725, 0.2917, 0.525, 0.2917, 0.525, 0.2917, 0.725, 0.0, 0.0, 0.0, 0.0, 0.0, 0.0, 0.0, 0.0, 0.8497, 0.5177, 0.7832, 0.5177, 0.7832, 0.5177, 0.8497, 0.5177, 0.0, 0.0, 0.0, 0.0, 0.0, 0.0, 0.0, 0.0, 0.6503, 0.7323, 0.7168, 0.7323, 0.7168, 0.7323, 0.6503, 0.7323, 0.0, 0.0, 0.0, 0.0, 0.0, 0.0, 0.0, 0.0, 0.6503, 0.5177, 0.6503, 0.5392, 0.6503, 0.5393, 0.6503, 0.5177, 0.0, 0.0, 0.0, 0.0, 0.0, 0.0, 0.0, 0.0, 0.8497, 0.7323, 0.8497, 0.7109, 0.8497, 0.711, 0.8497, 0.7323, 0.8497, 0.5392, 0.8497, 0.5177, 0.8497, 0.5177, 0.8497, 0.5393, 0.6503, 0.7109, 0.6503, 0.7323, 0.6503, 0.7323, 0.6503, 0.711, 0.7832, 0.7323, 0.8497, 0.7323, 0.8497, 0.7323, 0.7832, 0.7323, 0.7168, 0.5177, 0.6503, 0.5177, 0.6503, 0.5177, 0.7168, 0.5177, 0.6503, 0.7108, 0.6503, 0.7108, 0.6503, 0.5391, 0.6503, 0.5391, 0.8497, 0.5391, 0.8497, 0.5391, 0.8497, 0.7108, 0.8497, 0.7108, 0.7832, 0.7323, 0.7832, 0.7323, 0.7168, 0.7323, 0.7168, 0.7323, 0.7168, 0.5177, 0.7168, 0.5177, 0.7832, 0.5177, 0.7832, 0.5177, 0.8497, 0.7109, 0.8497, 0.711, 0.8497, 0.711, 0.8497, 0.7109, 0.8497, 0.5392, 0.8497, 0.5392, 0.8497, 0.5391, 0.8497, 0.5391, 0.6503, 0.5392, 0.6503, 0.5393, 0.6503, 0.5393, 0.6503, 0.5392, 0.6503, 0.7109, 0.6503, 0.7109, 0.6503, 0.7108, 0.6503, 0.7108, 0.7168, 0.7323, 0.7168, 0.7323, 0.7168, 0.7323, 0.7168, 0.7323, 0.7832, 0.7323, 0.7832, 0.7323, 0.7832, 0.7323, 0.7832, 0.7323, 0.7832, 0.5177, 0.7832, 0.5177, 0.7832, 0.5177, 0.7832, 0.5177, 0.7168, 0.5177, 0.7168, 0.5177, 0.7168, 0.5177, 0.7168, 0.5177, 0.7832, 0.5177, 0.7168, 0.5177, 0.7168, 0.5177, 0.7832, 0.5177, 0.7168, 0.7323, 0.7832, 0.7323, 0.7832, 0.7323, 0.7168, 0.7323, 0.6503, 0.5393, 0.6503, 0.711, 0.6503, 0.711, 0.6503, 0.5393, 0.8497, 0.711, 0.8497, 0.5393, 0.8497, 0.5393, 0.8497, 0.711, 0.7168, 0.5177, 0.7168, 0.5177, 0.7168, 0.5177, 0.7168, 0.5177, 0.7832, 0.5177, 0.7832, 0.5177, 0.7832, 0.5177, 0.7832, 0.5177, 0.7832, 0.7323, 0.7832, 0.7323, 0.7832, 0.7323, 0.7832, 0.7323, 0.7168, 0.7323, 0.7168, 0.7323, 0.7168, 0.7323, 0.7168, 0.7323, 0.6503, 0.711, 0.6503, 0.7109, 0.6503, 0.7109, 0.6503, 0.711, 0.6503, 0.5391, 0.6503, 0.5391, 0.6503, 0.5392, 0.6503, 0.5392, 0.8497, 0.5393, 0.8497, 0.5392, 0.8497, 0.5392, 0.8497, 0.5393, 0.8497, 0.7108, 0.8497, 0.7108, 0.8497, 0.7109, 0.8497, 0.7109, 0.7168, 0.5177, 0.6503, 0.5177, 0.6503, 0.5177, 0.7168, 0.5177, 0.7832, 0.7323, 0.8497, 0.7323, 0.8497, 0.7323, 0.7832, 0.7323, 0.6503, 0.7108, 0.6503, 0.7323, 0.6503, 0.7323, 0.6503, 0.7109, 0.8497, 0.5391, 0.8497, 0.5177, 0.8497, 0.5177, 0.8497, 0.5392, 0.8497, 0.7323, 0.8497, 0.7108, 0.8497, 0.7109, 0.8497, 0.7323, 0.8497, 0.7108, 0.8497, 0.7109, 0.8497, 0.5392, 0.8497, 0.5391, 0.6503, 0.5177, 0.6503, 0.5391, 0.6503, 0.5392, 0.6503, 0.5177, 0.6503, 0.5391, 0.6503, 0.5392, 0.6503, 0.7109, 0.6503, 0.7108, 0.6503, 0.7323, 0.7168, 0.7323, 0.7168, 0.7323, 0.6503, 0.7323, 0.7168, 0.7323, 0.7168, 0.7323, 0.7832, 0.7323, 0.7832, 0.7323, 0.8497, 0.5177, 0.7832, 0.5177, 0.7832, 0.5177, 0.8497, 0.5177, 0.7832, 0.5177, 0.7832, 0.5177, 0.7168, 0.5177, 0.7168, 0.5177, 0.0, 0.0, 0.0, 0.0, 0.0, 0.0, 0.0, 0.0, 0.0, 0.0, 0.0, 0.0, 0.0, 0.0, 0.0, 0.0, 0.0, 0.0, 0.0, 0.0, 0.0, 0.0, 0.0, 0.0, 0.0, 0.0, 0.0, 0.0, 0.0, 0.0, 0.0, 0.0, 0.0, 0.0, 0.0, 0.0, 0.0, 0.0, 0.0, 0.0, 0.0, 0.0, 0.0, 0.0, 0.0, 0.0, 0.0, 0.0, 0.0, 0.0, 0.0, 0.0, 0.0, 0.0, 0.0, 0.0, 0.0, 0.0, 0.0, 0.0, 0.0, 0.0, 0.0, 0.0])
me_cube_002.materials.append(mat_gold)
me_cube_002.materials.append(mat_wood)
me_cube_002.use_mirror_vertex_groups = False
me_cube_002.update()
me_cube_003 = bpy.data.meshes.new('Cube.003')
me_cube_003.from_pydata([(0.125, -0.95, 0.09261), (0.6989, -0.95, 0.4804), (0.8198, 0.95, 0.4685), (0.8198, -0.95, 0.4685), (0.936, -0.95, 0.4333), (1.043, -0.95, 0.376), (1.137, -0.95, 0.299), (1.214, 0.95, 0.2051), (1.214, -0.95, 0.2051), (1.271, -0.95, 0.09776), (0.1839, -0.95, 0.2051), (0.261, 0.95, 0.299), (0.261, -0.95, 0.299), (0.3548, -0.95, 0.376), (0.4619, 0.95, 0.4333), (0.4619, -0.95, 0.4333), (0.5781, -0.95, 0.4685), (0.6989, 0.8001, 0.5232), (0.6989, -0.7999, 0.5232), (0.8281, -0.7999, 0.5105), (0.8281, 0.8001, 0.5105), (0.9524, -0.7999, 0.4728), (0.9524, 0.8001, 0.4728), (1.067, -0.7999, 0.4116), (1.067, 0.8001, 0.4116), (1.167, -0.7999, 0.3293), (1.167, 0.8001, 0.3293), (1.25, -0.7999, 0.2289), (1.25, 0.8001, 0.2289), (1.313, -0.7999, 0.1101), (1.313, 0.8001, 0.1101), (0.08482, -0.7999, 0.1101), (0.08482, 0.8001, 0.1101), (0.1483, -0.7999, 0.2289), (0.1483, 0.8001, 0.2289), (0.2307, -0.7999, 0.3293), (0.2307, 0.8001, 0.3293), (0.331, -0.7999, 0.4116), (0.331, 0.8001, 0.4116), (0.4455, -0.7999, 0.4728), (0.4455, 0.8001, 0.4728), (0.5697, -0.7999, 0.5105), (0.5697, 0.8001, 0.5105), (1.399, -1.0, 0.0), (0.0, -1.0, 0.0), (0.0, 1.0, 0.0), (1.399, 1.0, 0.0), (0.6989, 1.0, 0.5735), (0.8379, 1.0, 0.5598), (0.8379, -1.0, 0.5598), (0.6989, -1.0, 0.5735), (0.9716, 1.0, 0.5192), (0.9716, -1.0, 0.5192), (1.095, 1.0, 0.4534), (1.095, -1.0, 0.4534), (1.203, 1.0, 0.3648), (1.203, -1.0, 0.3648), (1.291, 1.0, 0.2568), (1.291, -1.0, 0.2568), (1.357, 1.0, 0.1337), (1.357, -1.0, 0.1337), (0.04072, 1.0, 0.1337), (0.1066, 1.0, 0.2568), (0.1066, -1.0, 0.2568), (0.04072, -1.0, 0.1337), (0.1952, 1.0, 0.3648), (0.1952, -1.0, 0.3648), (0.3031, 1.0, 0.4534), (0.3031, -1.0, 0.4534), (0.4263, 1.0, 0.5192), (0.4263, -1.0, 0.5192), (0.5599, 1.0, 0.5598), (0.5599, -1.0, 0.5598), (1.399, 0.8001, 0.0), (1.399, -0.7999, 0.0), (0.0, -0.7999, 0.0), (0.0, 0.8001, 0.0), (1.357, -0.7999, 0.1337), (1.357, 0.8001, 0.1337), (0.04072, -0.7999, 0.1337), (0.04072, 0.8001, 0.1337), (0.5599, 0.8001, 0.5598), (0.6989, 0.8001, 0.5735), (0.5599, -0.7999, 0.5598), (0.6989, -0.7999, 0.5735), (0.4263, 0.8001, 0.5192), (0.4263, -0.7999, 0.5192), (0.3031, 0.8001, 0.4534), (0.3031, -0.7999, 0.4534), (0.1952, 0.8001, 0.3648), (0.1952, -0.7999, 0.3648), (0.1066, 0.8001, 0.2568), (0.1066, -0.7999, 0.2568), (1.291, 0.8001, 0.2568), (1.291, -0.7999, 0.2568), (1.203, 0.8001, 0.3648), (1.203, -0.7999, 0.3648), (1.095, 0.8001, 0.4534), (1.095, -0.7999, 0.4534), (0.9716, 0.8001, 0.5192), (0.9716, -0.7999, 0.5192), (0.8379, 0.8001, 0.5598), (0.8379, -0.7999, 0.5598), (0.125, -1.0, 0.09261), (0.125, 1.0, 0.09261), (0.6989, 1.0, 0.4804), (0.8198, 1.0, 0.4685), (0.8198, -1.0, 0.4685), (0.6989, -1.0, 0.4804), (0.936, 1.0, 0.4333), (0.936, -1.0, 0.4333), (1.043, 1.0, 0.376), (1.043, -1.0, 0.376), (1.137, 1.0, 0.299), (1.137, -1.0, 0.299), (1.214, 1.0, 0.2051), (1.214, -1.0, 0.2051), (1.271, 1.0, 0.09776), (1.271, -1.0, 0.09776), (0.1839, 1.0, 0.2051), (0.1839, -1.0, 0.2051), (0.261, 1.0, 0.299), (0.261, -1.0, 0.299), (0.3548, 1.0, 0.376), (0.3548, -1.0, 0.376), (0.4619, 1.0, 0.4333), (0.4619, -1.0, 0.4333), (0.5781, 1.0, 0.4685), (0.5781, -1.0, 0.4685), (1.349, 0.8001, 0.0), (1.349, -0.7999, 0.0), (0.0501, -0.7999, 0.0), (0.0501, 0.8001, 0.0), (1.347, -0.9263, 0.0), (0.05157, -0.9263, 0.0), (0.05157, 0.9263, 0.0), (1.347, 0.9263, 0.0), (1.399, -0.01668, -0.1187), (1.381, -0.07985, 0.05996), (1.399, 0.01692, -0.1187), (1.381, 0.08009, 0.05996), (1.429, -0.01668, -0.1187), (1.417, -0.07985, 0.05996), (1.429, 0.01692, -0.1187), (1.417, 0.08009, 0.05996), (1.398, -0.05008, -0.02128), (1.398, 0.05032, -0.02128), (1.429, 0.05032, -0.02128), (1.429, -0.05008, -0.02128), (1.399, 0.03211, -0.14), (1.399, -0.03186, -0.14), (1.398, 0.08009, -1.523e-05), (1.429, 0.08009, -1.523e-05), (1.429, 0.03211, -0.14), (1.429, -0.03186, -0.14), (1.429, -0.07985, -1.523e-05), (1.398, -0.07985, -1.523e-05), (0.6989, 0.95, 0.4804), (0.936, 0.95, 0.4333), (1.043, 0.95, 0.376), (1.137, 0.95, 0.299), (1.271, 0.95, 0.09776), (0.1839, 0.95, 0.2051), (0.3548, 0.95, 0.376), (0.5781, 0.95, 0.4685), (0.125, 0.95, 0.09261), (0.6989, 0.9, 0.4804), (0.8198, 0.9, 0.4685), (0.936, 0.9, 0.4333), (1.043, 0.9, 0.376), (1.137, 0.9, 0.299), (1.214, 0.9, 0.2051), (1.271, 0.9, 0.09776), (0.1839, 0.9, 0.2051), (0.261, 0.9, 0.299), (0.3548, 0.9, 0.376), (0.4619, 0.9, 0.4333), (0.5781, 0.9, 0.4685), (0.125, 0.9, 0.09261), (0.125, -0.9, 0.09261), (0.6989, -0.9, 0.4804), (0.8198, -0.9, 0.4685), (0.936, -0.9, 0.4333), (1.043, -0.9, 0.376), (1.137, -0.9, 0.299), (1.214, -0.9, 0.2051), (1.271, -0.9, 0.09776), (0.1839, -0.9, 0.2051), (0.261, -0.9, 0.299), (0.3548, -0.9, 0.376), (0.4619, -0.9, 0.4333), (0.5781, -0.9, 0.4685), (0.6989, 0.8001, 0.4732), (0.6989, -0.7999, 0.4732), (0.8281, -0.7999, 0.4605), (0.8281, 0.8001, 0.4605), (0.9524, -0.7999, 0.4228), (0.9524, 0.8001, 0.4228), (1.067, -0.7999, 0.3616), (1.067, 0.8001, 0.3616), (1.167, -0.7999, 0.2793), (1.167, 0.8001, 0.2793), (1.25, -0.7999, 0.1789), (1.25, 0.8001, 0.1789), (1.313, -0.7999, 0.06011), (1.313, 0.8001, 0.06011), (0.08482, -0.7999, 0.06011), (0.08482, 0.8001, 0.06011), (0.1483, -0.7999, 0.1789), (0.1483, 0.8001, 0.1789), (0.2307, -0.7999, 0.2793), (0.2307, 0.8001, 0.2793), (0.331, -0.7999, 0.3616), (0.331, 0.8001, 0.3616), (0.4455, -0.7999, 0.4228), (0.4455, 0.8001, 0.4228), (0.5697, -0.7999, 0.4605), (0.5697, 0.8001, 0.4605)], [], [(84, 50, 49, 102), (102, 49, 52, 100), (100, 52, 54, 98), (98, 54, 56, 96), (96, 56, 58, 94), (94, 58, 60, 77), (77, 60, 43, 74), (75, 44, 64, 79), (79, 64, 63, 92), (92, 63, 66, 90), (90, 66, 68, 88), (88, 68, 70, 86), (86, 70, 72, 83), (83, 72, 50, 84), (1, 16, 15, 13, 12, 10, 0, 9, 8, 6, 5, 4, 3), (71, 81, 82, 47), (42, 41, 18, 17), (69, 85, 81, 71), (40, 39, 41, 42), (67, 87, 85, 69), (38, 37, 39, 40), (65, 89, 87, 67), (36, 35, 37, 38), (62, 91, 89, 65), (34, 33, 35, 36), (61, 80, 91, 62), (32, 31, 33, 34), (45, 76, 80, 61), (76, 75, 79, 80), (59, 78, 73, 46), (78, 77, 74, 73), (57, 93, 78, 59), (28, 27, 29, 30), (55, 95, 93, 57), (26, 25, 27, 28), (53, 97, 95, 55), (24, 23, 25, 26), (51, 99, 97, 53), (22, 21, 23, 24), (48, 101, 99, 51), (20, 19, 21, 22), (47, 82, 101, 48), (17, 18, 19, 20), (118, 103, 44, 43), (104, 117, 46, 45), (106, 105, 47, 48), (108, 107, 49, 50), (109, 106, 48, 51), (107, 110, 52, 49), (111, 109, 51, 53), (110, 112, 54, 52), (113, 111, 53, 55), (112, 114, 56, 54), (115, 113, 55, 57), (114, 116, 58, 56), (117, 115, 57, 59), (116, 118, 60, 58), (119, 104, 61, 62), (103, 120, 63, 64), (121, 119, 62, 65), (120, 122, 66, 63), (123, 121, 65, 67), (122, 124, 68, 66), (125, 123, 67, 69), (124, 126, 70, 68), (127, 125, 69, 71), (126, 128, 72, 70), (105, 127, 71, 47), (128, 108, 50, 72), (104, 45, 61), (103, 64, 44), (117, 59, 46), (118, 43, 60), (30, 29, 77, 78), (31, 32, 80, 79), (42, 17, 82, 81), (18, 41, 83, 84), (40, 42, 81, 85), (41, 39, 86, 83), (38, 40, 85, 87), (39, 37, 88, 86), (36, 38, 87, 89), (37, 35, 90, 88), (34, 36, 89, 91), (35, 33, 92, 90), (32, 34, 91, 80), (33, 31, 79, 92), (28, 30, 78, 93), (29, 27, 94, 77), (26, 28, 93, 95), (27, 25, 96, 94), (24, 26, 95, 97), (25, 23, 98, 96), (22, 24, 97, 99), (23, 21, 100, 98), (20, 22, 99, 101), (21, 19, 102, 100), (17, 20, 101, 82), (19, 18, 84, 102), (9, 0, 103, 118), (165, 161, 117, 104), (2, 157, 105, 106), (1, 3, 107, 108), (158, 2, 106, 109), (3, 4, 110, 107), (159, 158, 109, 111), (4, 5, 112, 110), (160, 159, 111, 113), (5, 6, 114, 112), (7, 160, 113, 115), (6, 8, 116, 114), (161, 7, 115, 117), (8, 9, 118, 116), (162, 165, 104, 119), (0, 10, 120, 103), (11, 162, 119, 121), (10, 12, 122, 120), (163, 11, 121, 123), (12, 13, 124, 122), (14, 163, 123, 125), (13, 15, 126, 124), (164, 14, 125, 127), (15, 16, 128, 126), (157, 164, 127, 105), (16, 1, 108, 128), (75, 76, 132, 131), (73, 74, 130, 129), (45, 46, 136, 135), (43, 44, 134, 133), (45, 135, 132, 76), (46, 73, 129, 136), (43, 133, 130, 74), (44, 75, 131, 134), (156, 138, 140, 151), (151, 140, 144, 152), (152, 144, 142, 155), (155, 142, 138, 156), (149, 153, 154, 150), (144, 140, 138, 142), (154, 155, 156, 150), (147, 148, 145, 146), (149, 151, 152, 153), (139, 143, 147, 146), (137, 139, 149, 150), (139, 146, 151, 149), (147, 143, 153, 152), (143, 141, 154, 153), (141, 148, 155, 154), (145, 137, 150, 156), (148, 147, 152, 155), (146, 145, 156, 151), (139, 137, 141, 143), (148, 141, 137, 145), (157, 2, 158, 159, 160, 7, 161, 165, 162, 11, 163, 14, 164), (166, 177, 176, 175, 174, 173, 178, 172, 171, 170, 169, 168, 167), (180, 181, 182, 183, 184, 185, 186, 179, 187, 188, 189, 190, 191), (217, 192, 193, 216), (215, 217, 216, 214), (213, 215, 214, 212), (211, 213, 212, 210), (209, 211, 210, 208), (207, 209, 208, 206), (203, 205, 204, 202), (201, 203, 202, 200), (199, 201, 200, 198), (197, 199, 198, 196), (195, 197, 196, 194), (192, 195, 194, 193), (132, 207, 206, 131), (136, 172, 178, 135), (129, 130, 204, 205), (134, 179, 186, 133), (185, 184, 200, 202), (184, 183, 198, 200), (186, 185, 202, 204), (133, 186, 204, 130), (134, 131, 206, 179), (183, 182, 196, 198), (182, 181, 194, 196), (181, 180, 193, 194), (180, 191, 216, 193), (191, 190, 214, 216), (190, 189, 212, 214), (189, 188, 210, 212), (188, 187, 208, 210), (187, 179, 206, 208), (135, 178, 207, 132), (173, 209, 207, 178), (174, 211, 209, 173), (175, 213, 211, 174), (176, 215, 213, 175), (177, 217, 215, 176), (166, 192, 217, 177), (167, 195, 192, 166), (168, 197, 195, 167), (169, 199, 197, 168), (170, 201, 199, 169), (171, 203, 201, 170), (172, 205, 203, 171), (129, 205, 172, 136)])
me_cube_003.polygons.foreach_set('use_smooth', [True] * 200)
me_cube_003.polygons.foreach_set('material_index', [0, 0, 0, 0, 0, 0, 0, 0, 0, 0, 0, 0, 0, 0, 1, 0, 1, 0, 1, 0, 1, 0, 1, 0, 1, 0, 1, 0, 0, 0, 0, 0, 1, 0, 1, 0, 1, 0, 1, 0, 1, 0, 1, 0, 0, 0, 0, 0, 0, 0, 0, 0, 0, 0, 0, 0, 0, 0, 0, 0, 0, 0, 0, 0, 0, 0, 0, 0, 0, 0, 0, 0, 0, 0, 0, 0, 0, 0, 0, 0, 0, 0, 0, 0, 0, 0, 0, 0, 0, 0, 0, 0, 0, 0, 0, 0, 0, 0, 0, 0, 0, 0, 0, 0, 0, 0, 0, 0, 0, 0, 0, 0, 0, 0, 0, 0, 0, 0, 0, 0, 0, 0, 0, 0, 0, 0, 0, 0, 0, 0, 0, 0, 0, 2, 2, 2, 2, 2, 2, 2, 2, 2, 2, 2, 2, 2, 2, 2, 2, 2, 2, 2, 2, 1, 1, 1, 1, 1, 1, 1, 1, 1, 1, 1, 1, 1, 1, 1, 0, 0, 0, 0, 1, 1, 1, 0, 0, 1, 1, 1, 1, 1, 1, 1, 1, 1, 0, 1, 1, 1, 1, 1, 1, 1, 1, 1, 1, 1, 1, 0])
_uv = me_cube_003.uv_layers.new(name='UVMap')
_uv.uv.foreach_set('vector', [1.0, 0.95, 1.0, 1.0, 0.9688, 1.0, 0.9688, 0.95, 0.9688, 0.95, 0.9688, 1.0, 0.9375, 1.0, 0.9375, 0.95, 0.9375, 0.95, 0.9375, 1.0, 0.9062, 1.0, 0.9063, 0.95, 0.9063, 0.95, 0.9062, 1.0, 0.875, 1.0, 0.875, 0.95, 0.875, 0.95, 0.875, 1.0, 0.8438, 1.0, 0.8438, 0.95, 0.8438, 0.95, 0.8438, 1.0, 0.8125, 1.0, 0.8125, 0.95, 0.8125, 0.95, 0.8125, 1.0, 0.7812, 1.0, 0.7812, 0.95, 0.2188, 0.95, 0.2188, 1.0, 0.1875, 1.0, 0.1875, 0.95, 0.1875, 0.95, 0.1875, 1.0, 0.1562, 1.0, 0.1562, 0.95, 0.1562, 0.95, 0.1562, 1.0, 0.125, 1.0, 0.125, 0.95, 0.125, 0.95, 0.125, 1.0, 0.09375, 1.0, 0.09375, 0.95, 0.09375, 0.95, 0.09375, 1.0, 0.0625, 1.0, 0.0625, 0.95, 0.0625, 0.95, 0.0625, 1.0, 0.03125, 1.0, 0.03125, 0.95, 0.03125, 0.95, 0.03125, 1.0, 0.0, 1.0, 0.0, 0.95, 0.2925, 1.0, 0.1592, 1.0, 0.1516, 1.0, 0.1651, 1.0, 0.1852, 1.0, 0.2084, 1.0, 0.2353, 1.0, 0.7621, 1.0, 0.7854, 1.0, 0.8058, 1.0, 0.8198, 1.0, 0.8129, 1.0, 0.6807, 1.0, 0.03125, 0.5, 0.03125, 0.55, 0.0, 0.55, 0.0, 0.5, 0.03125, 0.55, 0.03125, 0.95, 0.0, 0.95, 0.0, 0.55, 0.0625, 0.5, 0.0625, 0.55, 0.03125, 0.55, 0.03125, 0.5, 0.0625, 0.55, 0.0625, 0.95, 0.03125, 0.95, 0.03125, 0.55, 0.09375, 0.5, 0.09375, 0.55, 0.0625, 0.55, 0.0625, 0.5, 0.09375, 0.55, 0.09375, 0.95, 0.0625, 0.95, 0.0625, 0.55, 0.125, 0.5, 0.125, 0.55, 0.09375, 0.55, 0.09375, 0.5, 0.125, 0.55, 0.125, 0.95, 0.09375, 0.95, 0.09375, 0.55, 0.1562, 0.5, 0.1562, 0.55, 0.125, 0.55, 0.125, 0.5, 0.1562, 0.55, 0.1562, 0.95, 0.125, 0.95, 0.125, 0.55, 0.1875, 0.5, 0.1875, 0.55, 0.1562, 0.55, 0.1562, 0.5, 0.1875, 0.55, 0.1875, 0.95, 0.1562, 0.95, 0.1562, 0.55, 0.2188, 0.5, 0.2188, 0.55, 0.1875, 0.55, 0.1875, 0.5, 0.2188, 0.55, 0.2188, 0.95, 0.1875, 0.95, 0.1875, 0.55, 0.8125, 0.5, 0.8125, 0.55, 0.7812, 0.55, 0.7812, 0.5, 0.8125, 0.55, 0.8125, 0.95, 0.7812, 0.95, 0.7812, 0.55, 0.8438, 0.5, 0.8438, 0.55, 0.8125, 0.55, 0.8125, 0.5, 0.8438, 0.55, 0.8438, 0.95, 0.8125, 0.95, 0.8125, 0.55, 0.875, 0.5, 0.875, 0.55, 0.8438, 0.55, 0.8438, 0.5, 0.875, 0.55, 0.875, 0.95, 0.8438, 0.95, 0.8438, 0.55, 0.9062, 0.5, 0.9062, 0.55, 0.875, 0.55, 0.875, 0.5, 0.9062, 0.55, 0.9063, 0.95, 0.875, 0.95, 0.875, 0.55, 0.9375, 0.5, 0.9375, 0.55, 0.9062, 0.55, 0.9062, 0.5, 0.9375, 0.55, 0.9375, 0.95, 0.9063, 0.95, 0.9062, 0.55, 0.9688, 0.5, 0.9688, 0.55, 0.9375, 0.55, 0.9375, 0.5, 0.9688, 0.55, 0.9688, 0.95, 0.9375, 0.95, 0.9375, 0.55, 1.0, 0.5, 1.0, 0.55, 0.9688, 0.55, 0.9688, 0.5, 1.0, 0.55, 1.0, 0.95, 0.9688, 0.95, 0.9688, 0.55, 0.7608, 1.0, 0.2353, 1.0, 0.2188, 1.0, 0.7812, 1.0, 0.2353, 0.5, 0.7608, 0.5, 0.7812, 0.5, 0.2188, 0.5, 0.6807, 0.5, 0.2925, 0.5, 0.0, 0.5, 0.9688, 0.5, 0.2925, 1.0, 0.6807, 1.0, 0.9688, 1.0, 0.0, 1.0, 0.8129, 0.5, 0.6807, 0.5, 0.9688, 0.5, 0.9375, 0.5, 0.6807, 1.0, 0.8129, 1.0, 0.9375, 1.0, 0.9688, 1.0, 0.8198, 0.5, 0.8129, 0.5, 0.9375, 0.5, 0.9062, 0.5, 0.8129, 1.0, 0.8198, 1.0, 0.9062, 1.0, 0.9375, 1.0, 0.8058, 0.5, 0.8198, 0.5, 0.9062, 0.5, 0.875, 0.5, 0.8198, 1.0, 0.8058, 1.0, 0.875, 1.0, 0.9062, 1.0, 0.7854, 0.5, 0.8058, 0.5, 0.875, 0.5, 0.8438, 0.5, 0.8058, 1.0, 0.7854, 1.0, 0.8438, 1.0, 0.875, 1.0, 0.7621, 0.5, 0.7854, 0.5, 0.8438, 0.5, 0.8125, 0.5, 0.7854, 1.0, 0.7621, 1.0, 0.8125, 1.0, 0.8438, 1.0, 0.2084, 0.5, 0.2338, 0.5, 0.1875, 0.5, 0.1562, 0.5, 0.2338, 1.0, 0.2084, 1.0, 0.1562, 1.0, 0.1875, 1.0, 0.1852, 0.5, 0.2084, 0.5, 0.1562, 0.5, 0.125, 0.5, 0.2084, 1.0, 0.1852, 1.0, 0.125, 1.0, 0.1562, 1.0, 0.1651, 0.5, 0.1852, 0.5, 0.125, 0.5, 0.09375, 0.5, 0.1852, 1.0, 0.1651, 1.0, 0.09375, 1.0, 0.125, 1.0, 0.1516, 0.5, 0.1651, 0.5, 0.09375, 0.5, 0.0625, 0.5, 0.1651, 1.0, 0.1516, 1.0, 0.0625, 1.0, 0.09375, 1.0, 0.1592, 0.5, 0.1516, 0.5, 0.0625, 0.5, 0.03125, 0.5, 0.1516, 1.0, 0.1592, 1.0, 0.03125, 1.0, 0.0625, 1.0, 0.2925, 0.5, 0.1592, 0.5, 0.03125, 0.5, 0.0, 0.5, 0.1592, 1.0, 0.2925, 1.0, 0.0, 1.0, 0.03125, 1.0, 0.2353, 0.5, 0.2188, 0.5, 0.1875, 0.5, 0.2338, 1.0, 0.1875, 1.0, 0.2188, 1.0, 0.7621, 0.5, 0.8125, 0.5, 0.7812, 0.5, 0.7608, 1.0, 0.7812, 1.0, 0.8125, 1.0, 0.8125, 0.55, 0.8125, 0.95, 0.8125, 0.95, 0.8125, 0.55, 0.1875, 0.95, 0.1875, 0.55, 0.1875, 0.55, 0.1875, 0.95, 0.03125, 0.55, 0.0, 0.55, 0.0, 0.55, 0.03125, 0.55, 0.0, 0.95, 0.03125, 0.95, 0.03125, 0.95, 0.0, 0.95, 0.0625, 0.55, 0.03125, 0.55, 0.03125, 0.55, 0.0625, 0.55, 0.03125, 0.95, 0.0625, 0.95, 0.0625, 0.95, 0.03125, 0.95, 0.09375, 0.55, 0.0625, 0.55, 0.0625, 0.55, 0.09375, 0.55, 0.0625, 0.95, 0.09375, 0.95, 0.09375, 0.95, 0.0625, 0.95, 0.125, 0.55, 0.09375, 0.55, 0.09375, 0.55, 0.125, 0.55, 0.09375, 0.95, 0.125, 0.95, 0.125, 0.95, 0.09375, 0.95, 0.1562, 0.55, 0.125, 0.55, 0.125, 0.55, 0.1562, 0.55, 0.125, 0.95, 0.1562, 0.95, 0.1562, 0.95, 0.125, 0.95, 0.1875, 0.55, 0.1562, 0.55, 0.1562, 0.55, 0.1875, 0.55, 0.1562, 0.95, 0.1875, 0.95, 0.1875, 0.95, 0.1562, 0.95, 0.8438, 0.55, 0.8125, 0.55, 0.8125, 0.55, 0.8438, 0.55, 0.8125, 0.95, 0.8438, 0.95, 0.8438, 0.95, 0.8125, 0.95, 0.875, 0.55, 0.8438, 0.55, 0.8438, 0.55, 0.875, 0.55, 0.8438, 0.95, 0.875, 0.95, 0.875, 0.95, 0.8438, 0.95, 0.9062, 0.55, 0.875, 0.55, 0.875, 0.55, 0.9062, 0.55, 0.875, 0.95, 0.9063, 0.95, 0.9063, 0.95, 0.875, 0.95, 0.9375, 0.55, 0.9062, 0.55, 0.9062, 0.55, 0.9375, 0.55, 0.9063, 0.95, 0.9375, 0.95, 0.9375, 0.95, 0.9063, 0.95, 0.9688, 0.55, 0.9375, 0.55, 0.9375, 0.55, 0.9688, 0.55, 0.9375, 0.95, 0.9688, 0.95, 0.9688, 0.95, 0.9375, 0.95, 1.0, 0.55, 0.9688, 0.55, 0.9688, 0.55, 1.0, 0.55, 0.9688, 0.95, 1.0, 0.95, 1.0, 0.95, 0.9688, 0.95, 0.7608, 1.0, 0.2353, 1.0, 0.2353, 1.0, 0.7608, 1.0, 0.2353, 0.5, 0.7608, 0.5, 0.7608, 0.5, 0.2353, 0.5, 0.6807, 0.5, 0.2925, 0.5, 0.2925, 0.5, 0.6807, 0.5, 0.2925, 1.0, 0.6807, 1.0, 0.6807, 1.0, 0.2925, 1.0, 0.8129, 0.5, 0.6807, 0.5, 0.6807, 0.5, 0.8129, 0.5, 0.6807, 1.0, 0.8129, 1.0, 0.8129, 1.0, 0.6807, 1.0, 0.8198, 0.5, 0.8129, 0.5, 0.8129, 0.5, 0.8198, 0.5, 0.8129, 1.0, 0.8198, 1.0, 0.8198, 1.0, 0.8129, 1.0, 0.8058, 0.5, 0.8198, 0.5, 0.8198, 0.5, 0.8058, 0.5, 0.8198, 1.0, 0.8058, 1.0, 0.8058, 1.0, 0.8198, 1.0, 0.7854, 0.5, 0.8058, 0.5, 0.8058, 0.5, 0.7854, 0.5, 0.8058, 1.0, 0.7854, 1.0, 0.7854, 1.0, 0.8058, 1.0, 0.7621, 0.5, 0.7854, 0.5, 0.7854, 0.5, 0.7621, 0.5, 0.7854, 1.0, 0.7621, 1.0, 0.7621, 1.0, 0.7854, 1.0, 0.2084, 0.5, 0.2338, 0.5, 0.2338, 0.5, 0.2084, 0.5, 0.2338, 1.0, 0.2084, 1.0, 0.2084, 1.0, 0.2338, 1.0, 0.1852, 0.5, 0.2084, 0.5, 0.2084, 0.5, 0.1852, 0.5, 0.2084, 1.0, 0.1852, 1.0, 0.1852, 1.0, 0.2084, 1.0, 0.1651, 0.5, 0.1852, 0.5, 0.1852, 0.5, 0.1651, 0.5, 0.1852, 1.0, 0.1651, 1.0, 0.1651, 1.0, 0.1852, 1.0, 0.1516, 0.5, 0.1651, 0.5, 0.1651, 0.5, 0.1516, 0.5, 0.1651, 1.0, 0.1516, 1.0, 0.1516, 1.0, 0.1651, 1.0, 0.1592, 0.5, 0.1516, 0.5, 0.1516, 0.5, 0.1592, 0.5, 0.1516, 1.0, 0.1592, 1.0, 0.1592, 1.0, 0.1516, 1.0, 0.2925, 0.5, 0.1592, 0.5, 0.1592, 0.5, 0.2925, 0.5, 0.1592, 1.0, 0.2925, 1.0, 0.2925, 1.0, 0.1592, 1.0, 0.2188, 0.95, 0.2188, 0.55, 0.2188, 0.55, 0.2188, 0.95, 0.7812, 0.55, 0.7812, 0.95, 0.7812, 0.95, 0.7812, 0.55, 0.2188, 0.5, 0.7812, 0.5, 0.7812, 0.5, 0.2188, 0.5, 0.7812, 1.0, 0.2188, 1.0, 0.2188, 1.0, 0.7812, 1.0, 0.2188, 0.5, 0.2188, 0.5, 0.2188, 0.55, 0.2188, 0.55, 0.7812, 0.5, 0.7812, 0.55, 0.7812, 0.55, 0.7812, 0.5, 0.7812, 1.0, 0.7812, 1.0, 0.7812, 0.95, 0.7812, 0.95, 0.2188, 1.0, 0.2188, 0.95, 0.2188, 0.95, 0.2188, 1.0, 0.55, 0.0, 0.625, 0.0, 0.625, 0.25, 0.55, 0.25, 0.55, 0.25, 0.625, 0.25, 0.625, 0.5, 0.55, 0.5, 0.55, 0.5, 0.625, 0.5, 0.625, 0.75, 0.55, 0.75, 0.55, 0.75, 0.625, 0.75, 0.625, 1.0, 0.55, 1.0, 0.125, 0.5, 0.375, 0.5, 0.375, 0.75, 0.125, 0.75, 0.625, 0.5, 0.875, 0.5, 0.875, 0.75, 0.625, 0.75, 0.375, 0.75, 0.55, 0.75, 0.55, 1.0, 0.375, 1.0, 0.5234, 0.5401, 0.5234, 0.7099, 0.5234, 0.04006, 0.5234, 0.2099, 0.375, 0.25, 0.55, 0.25, 0.55, 0.5, 0.375, 0.5, 0.4016, 0.1823, 0.4016, 0.5677, 0.5234, 0.5401, 0.5234, 0.2099, 0.4016, 0.06766, 0.4016, 0.1823, 0.375, 0.25, 0.375, 0.0, 0.4016, 0.1823, 0.5234, 0.2099, 0.55, 0.25, 0.375, 0.25, 0.5234, 0.5401, 0.4016, 0.5677, 0.375, 0.5, 0.55, 0.5, 0.4016, 0.5677, 0.4016, 0.6823, 0.375, 0.75, 0.375, 0.5, 0.4016, 0.6823, 0.5234, 0.7099, 0.55, 0.75, 0.375, 0.75, 0.5234, 0.04006, 0.4016, 0.06766, 0.375, 0.0, 0.55, 0.0, 0.5234, 0.7099, 0.5234, 0.5401, 0.55, 0.5, 0.55, 0.75, 0.5234, 0.2099, 0.5234, 0.04006, 0.55, 0.0, 0.55, 0.25, 0.4016, 0.1823, 0.4016, 0.06766, 0.4016, 0.6823, 0.4016, 0.5677, 0.5234, 0.7099, 0.4016, 0.6823, 0.4016, 0.06766, 0.5234, 0.04006, 0.2925, 0.5, 0.6807, 0.5, 0.8129, 0.5, 0.8198, 0.5, 0.8058, 0.5, 0.7854, 0.5, 0.7608, 0.5, 0.2338, 0.5, 0.2084, 0.5, 0.1852, 0.5, 0.1651, 0.5, 0.1516, 0.5, 0.1592, 0.5, 0.2925, 0.5, 0.1592, 0.5, 0.1516, 0.5, 0.1651, 0.5, 0.1852, 0.5, 0.2084, 0.5, 0.2338, 0.5, 0.7608, 0.5, 0.7854, 0.5, 0.8058, 0.5, 0.8198, 0.5, 0.8129, 0.5, 0.6807, 0.5, 0.2925, 1.0, 0.6807, 1.0, 0.8129, 1.0, 0.8198, 1.0, 0.8058, 1.0, 0.7854, 1.0, 0.7621, 1.0, 0.2353, 1.0, 0.2084, 1.0, 0.1852, 1.0, 0.1651, 1.0, 0.1516, 1.0, 0.1592, 1.0, 0.03125, 0.55, 0.0, 0.55, 0.0, 0.95, 0.03125, 0.95, 0.0625, 0.55, 0.03125, 0.55, 0.03125, 0.95, 0.0625, 0.95, 0.09375, 0.55, 0.0625, 0.55, 0.0625, 0.95, 0.09375, 0.95, 0.125, 0.55, 0.09375, 0.55, 0.09375, 0.95, 0.125, 0.95, 0.1562, 0.55, 0.125, 0.55, 0.125, 0.95, 0.1562, 0.95, 0.1875, 0.55, 0.1562, 0.55, 0.1562, 0.95, 0.1875, 0.95, 0.8438, 0.55, 0.8125, 0.55, 0.8125, 0.95, 0.8438, 0.95, 0.875, 0.55, 0.8438, 0.55, 0.8438, 0.95, 0.875, 0.95, 0.9062, 0.55, 0.875, 0.55, 0.875, 0.95, 0.9063, 0.95, 0.9375, 0.55, 0.9062, 0.55, 0.9063, 0.95, 0.9375, 0.95, 0.9688, 0.55, 0.9375, 0.55, 0.9375, 0.95, 0.9688, 0.95, 1.0, 0.55, 0.9688, 0.55, 0.9688, 0.95, 1.0, 0.95, 0.2188, 0.55, 0.1875, 0.55, 0.1875, 0.95, 0.2188, 0.95, 0.7812, 0.5, 0.7608, 0.5, 0.2338, 0.5, 0.2188, 0.5, 0.7812, 0.55, 0.7812, 0.95, 0.8125, 0.95, 0.8125, 0.55, 0.2188, 1.0, 0.2353, 1.0, 0.7621, 1.0, 0.7812, 1.0, 0.7854, 1.0, 0.8058, 1.0, 0.875, 0.95, 0.8438, 0.95, 0.8058, 1.0, 0.8198, 1.0, 0.9063, 0.95, 0.875, 0.95, 0.7621, 1.0, 0.7854, 1.0, 0.8438, 0.95, 0.8125, 0.95, 0.7812, 1.0, 0.7621, 1.0, 0.8125, 0.95, 0.7812, 0.95, 0.2188, 1.0, 0.2188, 0.95, 0.1875, 0.95, 0.2353, 1.0, 0.8198, 1.0, 0.8129, 1.0, 0.9375, 0.95, 0.9063, 0.95, 0.8129, 1.0, 0.6807, 1.0, 0.9688, 0.95, 0.9375, 0.95, 0.6807, 1.0, 0.2925, 1.0, 1.0, 0.95, 0.9688, 0.95, 0.2925, 1.0, 0.1592, 1.0, 0.03125, 0.95, 1.0, 0.95, 0.1592, 1.0, 0.1516, 1.0, 0.0625, 0.95, 0.03125, 0.95, 0.1516, 1.0, 0.1651, 1.0, 0.09375, 0.95, 0.0625, 0.95, 0.1651, 1.0, 0.1852, 1.0, 0.125, 0.95, 0.09375, 0.95, 0.1852, 1.0, 0.2084, 1.0, 0.1562, 0.95, 0.125, 0.95, 0.2084, 1.0, 0.2353, 1.0, 0.1875, 0.95, 0.1562, 0.95, 0.2188, 0.5, 0.2338, 0.5, 0.1875, 0.55, 0.2188, 0.55, 0.2084, 0.5, 0.1562, 0.55, 0.1875, 0.55, 0.2338, 0.5, 0.1852, 0.5, 0.125, 0.55, 0.1562, 0.55, 0.2084, 0.5, 0.1651, 0.5, 0.09375, 0.55, 0.125, 0.55, 0.1852, 0.5, 0.1516, 0.5, 0.0625, 0.55, 0.09375, 0.55, 0.1651, 0.5, 0.1592, 0.5, 0.03125, 0.55, 0.0625, 0.55, 0.1516, 0.5, 0.2925, 0.5, 0.0, 0.55, 0.03125, 0.55, 0.1592, 0.5, 0.6807, 0.5, 0.9688, 0.55, 1.0, 0.55, 0.2925, 0.5, 0.8129, 0.5, 0.9375, 0.55, 0.9688, 0.55, 0.6807, 0.5, 0.8198, 0.5, 0.9062, 0.55, 0.9375, 0.55, 0.8129, 0.5, 0.8058, 0.5, 0.875, 0.55, 0.9062, 0.55, 0.8198, 0.5, 0.7854, 0.5, 0.8438, 0.55, 0.875, 0.55, 0.8058, 0.5, 0.7608, 0.5, 0.8125, 0.55, 0.8438, 0.55, 0.7854, 0.5, 0.7812, 0.55, 0.8125, 0.55, 0.7608, 0.5, 0.7812, 0.5])
me_cube_003.materials.append(mat_gold)
me_cube_003.materials.append(mat_wood)
me_cube_003.materials.append(mat_lock)
me_cube_003.use_mirror_vertex_groups = False
me_cube_003.update()

# ---- objects
ob_light = bpy.data.objects.new('Light', light_light)
ob_camera = bpy.data.objects.new('Camera', cam_camera)
ob_cube_001 = bpy.data.objects.new('Cube.001', me_cube_002)
ob_cube_002 = bpy.data.objects.new('Cube.002', me_cube_003)

# ---- transforms, parenting, visibility, modifiers, constraints
ob_light.location = (4.076, 1.005, 5.904)
ob_light.rotation_euler = (0.6503, 0.05522, 1.866)
ob_light.lock_rotations_4d = False
ob_light.empty_display_type = 'ARROWS'
ob_light.color = (0.0, 0.0, 0.0, 0.0)
ob_light.lineart.crease_threshold = 0.0
ob_camera.location = (7.359, -6.926, 4.958)
ob_camera.rotation_euler = (1.109, 0.0, 0.8149)
ob_camera.lock_rotations_4d = False
ob_camera.empty_display_type = 'ARROWS'
ob_camera.color = (0.0, 0.0, 0.0, 0.0)
ob_camera.display_type = 'WIRE'
ob_camera.lineart.crease_threshold = 0.0
ob_cube_001.location = (-0.0001759, -0.0002651, 0.3801)
ob_cube_001.lock_rotations_4d = False
ob_cube_001.empty_display_type = 'ARROWS'
ob_cube_001.lineart.crease_threshold = 0.0
_m = ob_cube_001.modifiers.new('Smooth by Angle', 'NODES')
_m.node_group = ng_smooth_by_angle
_m.use_pin_to_last = True
_m.show_group_selector = False
ob_cube_002.parent = ob_cube_001
ob_cube_002.matrix_parent_inverse = Matrix(((1.0, -0.0, 0.0, 0.0001759), (-0.0, 1.0, -0.0, 0.0002651), (-0.0, 0.0, 1.0, -0.3801), (-0.0, 0.0, -0.0, 1.0)))
ob_cube_002.location = (-0.6998, 0.0, 0.9)
ob_cube_002.lock_rotations_4d = False
ob_cube_002.empty_display_type = 'ARROWS'
ob_cube_002.lineart.crease_threshold = 0.0
_m = ob_cube_002.modifiers.new('Smooth by Angle', 'NODES')
_m.node_group = ng_smooth_by_angle
_m.use_pin_to_last = True
_m.show_group_selector = False

# ---- collection membership
col_collection.objects.link(ob_light)
col_collection.objects.link(ob_camera)
col_collection.objects.link(ob_cube_001)
col_collection.objects.link(ob_cube_002)

# ---- scene / render settings (as saved in the file)
scene.camera = ob_camera
scene.frame_start = 1; scene.frame_end = 250; scene.frame_set(17)
scene.render.engine = 'BLENDER_EEVEE_NEXT'
bpy.context.view_layer.update()
